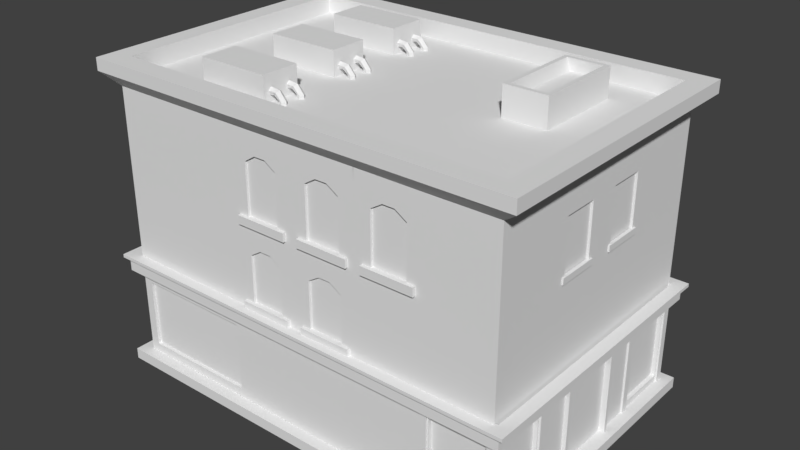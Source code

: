 # Source: bookstore.blend  (saved by Blender 2.79.0; exported with 4.5.12 LTS)
import bpy
from mathutils import Matrix  # noqa: F401  (used for matrix-valued properties, if any)

bpy.ops.wm.read_factory_settings(use_empty=True)
scene = bpy.context.scene
scene.name = 'Scene'

# ---- collections
col_collection_1 = bpy.data.collections.new('Collection 1'); scene.collection.children.link(col_collection_1)

# ---- world
world_world = bpy.data.worlds.new('World'); scene.world = world_world
world_world.color = (0.05088, 0.05088, 0.05088)
world_world.use_sun_shadow = False
world_world.sun_shadow_jitter_overblur = 0.0
world_world.cycles.sampling_method = 'MANUAL'

# ---- meshes
me_cube_000 = bpy.data.meshes.new('Cube.000')
me_cube_000.from_pydata([(4.132, 2.099, 1.591), (4.132, 2.099, 1.447), (4.132, -2.1, 1.591), (4.132, -2.1, 1.447), (-2.155, 2.099, 1.591), (-2.155, 2.099, 1.447), (-2.155, -2.1, 1.591), (-2.155, -2.1, 1.447), (-2.232, 2.151, 1.644), (4.209, 2.151, 1.644), (-2.232, -2.151, 1.644), (4.209, -2.151, 1.644), (-2.232, 2.151, 1.693), (4.209, 2.151, 1.693), (-2.232, -2.151, 1.693), (4.209, -2.151, 1.693), (-2.052, 1.971, 1.693), (4.029, 1.971, 1.693), (4.029, -1.971, 1.693), (-2.052, -1.971, 1.693)], [], [(7, 6, 4, 5), (5, 4, 0, 1), (1, 0, 2, 3), (3, 2, 6, 7), (2, 0, 9, 11), (4, 6, 10, 8), (8, 10, 14, 12), (11, 9, 13, 15), (6, 2, 11, 10), (0, 4, 8, 9), (13, 12, 16, 17), (12, 14, 19, 16), (14, 15, 18, 19), (15, 13, 17, 18), (10, 11, 15, 14), (9, 8, 12, 13), (3, 7, 5, 1)])
_uv = me_cube_000.uv_layers.new(name='UVMap')
_uv.uv.foreach_set('vector', [0.0, 0.0, 1.0, 0.0, 1.0, 1.0, 0.0, 1.0, 0.0, 0.0, 1.0, 0.0, 1.0, 1.0, 0.0, 1.0, 0.0, 0.0, 1.0, 0.0, 1.0, 1.0, 0.0, 1.0, 0.0, 0.0, 1.0, 0.0, 1.0, 1.0, 0.0, 1.0, 0.0, 0.0, 1.0, 0.0, 1.0, 1.0, 0.0, 1.0, 0.0, 0.0, 1.0, 0.0, 1.0, 1.0, 0.0, 1.0, 0.0, 0.0, 1.0, 0.0, 1.0, 1.0, 0.0, 1.0, 0.0, 0.0, 1.0, 0.0, 1.0, 1.0, 0.0, 1.0, 0.0, 0.0, 1.0, 0.0, 1.0, 1.0, 0.0, 1.0, 0.0, 0.0, 1.0, 0.0, 1.0, 1.0, 0.0, 1.0, 0.0, 0.0, 1.0, 0.0, 1.0, 1.0, 0.0, 1.0, 0.0, 0.0, 1.0, 0.0, 1.0, 1.0, 0.0, 1.0, 0.0, 0.0, 1.0, 0.0, 1.0, 1.0, 0.0, 1.0, 0.0, 0.0, 1.0, 0.0, 1.0, 1.0, 0.0, 1.0, 0.0, 0.0, 1.0, 0.0, 1.0, 1.0, 0.0, 1.0, 0.0, 0.0, 1.0, 0.0, 1.0, 1.0, 0.0, 1.0, 0.0, 0.0, 0.0, 1.0, 0.0, 1.0, 0.0, 1.0])
me_cube_000.use_remesh_preserve_volume = False
me_cube_000.use_remesh_preserve_attributes = False
me_cube_000.use_mirror_vertex_groups = False
me_cube_000.update()
me_cube_002 = bpy.data.meshes.new('Cube.002')
me_cube_002.from_pydata([(0.2546, 1.966, 2.48), (0.2546, 1.966, 1.68), (0.7597, 1.966, 1.68), (0.7597, 1.966, 2.48), (1.76, -1.966, 2.48), (1.76, -1.966, 1.68), (1.24, -1.966, 1.68), (1.24, -1.966, 2.48), (1.76, -1.966, 3.76), (1.76, -1.966, 2.96), (1.24, -1.966, 2.96), (1.24, -1.966, 3.76), (0.2546, 1.966, 3.76), (0.2546, 1.966, 2.96), (0.7597, 1.966, 2.96), (0.7597, 1.966, 3.76), (2.76, -1.966, 3.76), (2.76, -1.966, 2.96), (2.24, -1.966, 2.96), (2.24, -1.966, 3.76), (1.24, 1.966, 2.48), (1.24, 1.966, 1.68), (1.76, 1.966, 1.68), (1.76, 1.966, 2.48), (1.24, 1.966, 3.76), (1.24, 1.966, 2.96), (1.76, 1.966, 2.96), (1.76, 1.966, 3.76), (2.24, 1.966, 3.76), (2.24, 1.966, 2.96), (2.76, 1.966, 2.96), (2.76, 1.966, 3.76), (-1.966, -0.7597, 2.48), (-1.966, -0.7597, 1.68), (-1.966, -0.2403, 1.68), (-1.966, -0.2403, 2.48), (-1.966, 0.2403, 2.48), (-1.966, 0.2403, 1.68), (-1.966, 0.7597, 1.68), (-1.966, 0.7597, 2.48), (3.966, 0.7597, 3.76), (3.966, 0.7597, 2.96), (3.966, 0.2403, 2.96), (3.966, 0.2403, 3.76), (3.966, -0.2403, 3.76), (3.966, -0.2403, 2.96), (3.966, -0.7597, 2.96), (3.966, -0.7597, 3.76), (-1.966, -0.7597, 3.76), (-1.966, -0.7597, 2.96), (-1.966, -0.2403, 2.96), (-1.966, -0.2403, 3.76), (-1.966, 0.2403, 3.76), (-1.966, 0.2403, 2.96), (-1.966, 0.7597, 2.96), (-1.966, 0.7597, 3.76), (0.7597, -1.966, 2.48), (0.7597, -1.966, 1.68), (0.2546, -1.966, 1.68), (0.2546, -1.966, 2.48), (0.7597, -1.966, 3.76), (0.7597, -1.966, 2.96), (0.2546, -1.966, 2.96), (0.2546, -1.966, 3.76), (0.4229, 1.966, 1.68), (0.5913, 1.966, 1.68), (0.4229, 1.966, 2.585), (0.5913, 1.966, 2.585), (0.4229, 1.966, 2.96), (0.5913, 1.966, 2.96), (0.4229, 1.966, 3.865), (0.5913, 1.966, 3.865), (0.5913, -1.966, 1.68), (0.4229, -1.966, 1.68), (0.5913, -1.966, 2.587), (0.4229, -1.966, 2.587), (0.5913, -1.966, 2.96), (0.4229, -1.966, 2.96), (0.5913, -1.966, 3.867), (0.4229, -1.966, 3.867), (1.587, -1.966, 1.68), (1.413, -1.966, 1.68), (1.587, -1.966, 2.587), (1.413, -1.966, 2.587), (1.587, -1.966, 2.96), (1.413, -1.966, 2.96), (1.587, -1.966, 3.867), (1.413, -1.966, 3.867), (1.413, 1.966, 1.68), (1.587, 1.966, 1.68), (1.413, 1.966, 2.585), (1.587, 1.966, 2.585), (1.413, 1.966, 2.96), (1.587, 1.966, 2.96), (1.413, 1.966, 3.865), (1.587, 1.966, 3.865), (2.587, -1.966, 2.96), (2.413, -1.966, 2.96), (2.587, -1.966, 3.867), (2.413, -1.966, 3.867), (2.413, 1.966, 2.96), (2.587, 1.966, 2.96), (2.413, 1.966, 3.865), (2.587, 1.966, 3.865), (3.941, -1.095, 1.345), (3.941, -1.095, 0.2552), (3.941, -1.905, 0.2552), (3.941, -1.905, 1.345), (3.095, 1.941, 1.345), (3.095, 1.941, 0.2552), (3.905, 1.941, 0.2552), (3.905, 1.941, 1.345), (3.905, -1.941, 1.345), (3.905, -1.941, 0.2552), (3.095, -1.941, 0.2552), (3.095, -1.941, 1.345), (3.941, 1.905, 1.345), (3.941, 1.905, 0.2552), (3.941, 1.095, 0.2552), (3.941, 1.095, 1.345), (-0.12, -1.952, 1.306), (-0.12, -1.952, 0.2943), (-1.866, -1.952, 0.2943), (-1.866, -1.952, 1.306), (-1.952, -1.0, 1.306), (-1.952, 0.0, 1.306), (-1.952, -1.866, 1.306), (-1.952, 1.0, 1.306), (-1.952, 1.866, 1.306), (-1.952, 1.866, 0.2943), (-1.952, 1.0, 0.2943), (-1.952, 0.0, 0.2943), (-1.952, -1.0, 0.2943), (-1.952, -1.866, 0.2943), (-1.866, 1.952, 1.306), (-1.866, 1.952, 0.2943), (-0.12, 1.952, 0.2943), (-0.12, 1.952, 1.306)], [], [(94, 95, 27, 26, 93, 92, 25, 24), (102, 103, 31, 30, 101, 100, 29, 28), (33, 32, 35, 34), (37, 36, 39, 38), (41, 40, 43, 42), (45, 44, 47, 46), (49, 48, 51, 50), (53, 52, 55, 54), (78, 79, 63, 62, 77, 76, 61, 60), (74, 75, 59, 58, 73, 72, 57, 56), (70, 71, 15, 14, 69, 68, 13, 12), (66, 67, 3, 2, 65, 64, 1, 0), (90, 91, 23, 22, 89, 88, 21, 20), (86, 87, 11, 10, 85, 84, 9, 8), (82, 83, 7, 6, 81, 80, 5, 4), (98, 99, 19, 18, 97, 96, 17, 16), (105, 104, 107, 106), (109, 108, 111, 110), (113, 112, 115, 114), (117, 116, 119, 118), (121, 120, 123, 122), (124, 125, 127, 128, 129, 130, 131, 132, 133, 126), (135, 134, 137, 136)])
me_cube_002.use_remesh_preserve_volume = False
me_cube_002.use_remesh_preserve_attributes = False
me_cube_002.use_mirror_vertex_groups = False
me_cube_002.update()
me_cube_001 = bpy.data.meshes.new('Cube.001')
me_cube_001.from_pydata([(4.172, 2.163, 0.0), (-2.0, -2.0, 4.0), (4.172, -2.163, 0.0), (-2.0, 2.0, 4.0), (-2.172, 2.163, 0.0), (4.0, -2.0, 4.0), (-2.172, -2.163, 0.0), (4.0, 2.0, 4.0), (-2.0, -2.0, 0.1599), (-2.0, 2.0, 0.1599), (4.0, 2.0, 0.1599), (4.0, -2.0, 0.1599), (-2.172, -2.163, 0.1599), (-2.172, 2.163, 0.1599), (4.172, 2.163, 0.1599), (4.172, -2.163, 0.1599), (-2.0, -2.0, 4.183), (-2.0, 2.0, 4.183), (4.0, 2.0, 4.183), (4.0, -2.0, 4.183), (-2.251, -2.168, 4.378), (-2.251, 2.168, 4.378), (4.251, 2.168, 4.378), (4.251, -2.168, 4.378), (-2.251, -2.168, 4.561), (-2.251, 2.168, 4.561), (4.251, 2.168, 4.561), (4.251, -2.168, 4.561), (-2.0, -2.0, 1.44), (-2.0, -2.0, 2.72), (-2.0, 2.0, 2.72), (-2.0, 2.0, 1.44), (4.0, 2.0, 2.72), (4.0, 2.0, 1.44), (4.0, -2.0, 2.72), (4.0, -2.0, 1.44), (1.0, 2.163, 0.0), (1.0, 2.0, 4.0), (1.0, -2.0, 4.0), (1.0, -2.0, 0.1599), (1.0, 2.0, 0.1599), (1.0, -2.163, 0.0), (1.0, -2.163, 0.1599), (1.0, 2.163, 0.1599), (1.0, 2.0, 4.183), (1.0, -2.0, 4.183), (1.0, -2.168, 4.561), (1.0, -2.0, 1.44), (1.0, -2.0, 2.72), (1.0, 2.0, 1.44), (1.0, 2.0, 2.72), (2.0, 2.0, 4.0), (3.0, 2.0, 4.0), (2.0, 2.0, 0.1599), (3.0, 2.0, 0.1599), (2.057, -2.163, 0.0), (3.115, -2.163, 0.0), (2.057, 2.163, 0.1599), (3.115, 2.163, 0.1599), (2.0, 2.0, 4.183), (3.0, 2.0, 4.183), (2.0, 2.0, 1.44), (3.0, 2.0, 1.44), (2.0, 2.0, 2.72), (3.0, 2.0, 2.72), (3.115, 2.163, 0.0), (2.057, 2.163, 0.0), (3.0, -2.0, 4.0), (2.0, -2.0, 4.0), (3.0, -2.0, 0.1599), (2.0, -2.0, 0.1599), (3.115, -2.163, 0.1599), (2.057, -2.163, 0.1599), (3.0, -2.0, 4.183), (2.0, -2.0, 4.183), (2.084, -2.168, 4.561), (3.0, -2.0, 1.44), (2.0, -2.0, 1.44), (3.0, -2.0, 2.72), (2.0, -2.0, 2.72), (-2.0, -1.0, 4.0), (-2.0, 0.0, 4.0), (-2.0, 1.0, 4.0), (-2.172, 1.081, 0.0), (-2.172, 0.0, 0.0), (-2.172, -1.081, 0.0), (4.0, 1.0, 4.0), (4.0, 0.0, 4.0), (4.0, -1.0, 4.0), (4.0, 1.0, 0.1599), (4.0, 0.0, 0.1599), (4.0, -1.0, 0.1599), (-2.0, -1.0, 0.1599), (-2.0, 0.0, 0.1599), (-2.0, 1.0, 0.1599), (4.172, -1.081, 0.0), (4.172, 0.0, 0.0), (4.172, 1.081, 0.0), (4.172, 1.081, 0.1599), (4.172, 0.0, 0.1599), (4.172, -1.081, 0.1599), (-2.172, -1.081, 0.1599), (-2.172, 0.0, 0.1599), (-2.172, 1.081, 0.1599), (-2.0, -1.0, 4.183), (-2.0, 0.0, 4.183), (-2.0, 1.0, 4.183), (4.0, 1.0, 4.183), (4.0, 0.0, 4.183), (4.0, -1.0, 4.183), (4.0, 1.0, 1.44), (4.0, 0.0, 1.44), (4.0, -1.0, 1.44), (4.0, 1.0, 2.72), (4.0, 0.0, 2.72), (4.0, -1.0, 2.72), (-2.0, -1.0, 1.44), (-2.0, 0.0, 1.44), (-2.0, 1.0, 1.44), (-2.0, -1.0, 2.72), (-2.0, 0.0, 2.72), (-2.0, 1.0, 2.72), (1.108, -1.921, 2.893), (1.108, -1.921, 3.017), (1.884, -2.045, 2.893), (1.884, -2.045, 3.017), (1.884, -1.921, 2.893), (1.884, -1.921, 3.017), (0.8885, -1.921, 3.017), (0.8885, -1.921, 2.893), (0.8885, -2.045, 3.017), (-0.04229, 2.163, 0.0), (0.01429, -2.0, 4.0), (0.01429, -2.0, 0.1599), (-0.04229, -2.163, 0.1599), (0.01429, -2.0, 4.183), (0.01429, -2.0, 1.44), (0.01429, -2.0, 2.72), (0.01429, 2.0, 4.0), (0.01429, 2.0, 0.1599), (-0.04229, -2.163, 0.0), (-0.04229, 2.163, 0.1599), (0.01429, 2.0, 4.183), (0.01429, 2.0, 1.44), (0.01429, 2.0, 2.72), (0.8885, -2.045, 2.893), (0.1126, -1.921, 3.017), (0.1126, -1.921, 2.893), (0.2546, 2.0, 1.68), (0.2546, 2.0, 2.48), (0.7597, 2.0, 2.48), (0.7597, 2.0, 1.68), (1.76, -2.0, 1.68), (1.76, -2.0, 2.48), (1.24, -2.0, 2.48), (1.24, -2.0, 1.68), (1.76, -2.0, 2.96), (1.76, -2.0, 3.76), (1.24, -2.0, 3.76), (1.24, -2.0, 2.96), (0.2546, 2.0, 2.96), (0.2546, 2.0, 3.76), (0.7597, 2.0, 3.76), (0.7597, 2.0, 2.96), (2.76, -2.0, 2.96), (2.76, -2.0, 3.76), (2.24, -2.0, 3.76), (2.24, -2.0, 2.96), (1.24, 2.0, 1.68), (1.24, 2.0, 2.48), (1.76, 2.0, 2.48), (1.76, 2.0, 1.68), (1.24, 2.0, 2.96), (1.24, 2.0, 3.76), (1.76, 2.0, 3.76), (1.76, 2.0, 2.96), (2.24, 2.0, 2.96), (2.24, 2.0, 3.76), (2.76, 2.0, 3.76), (2.76, 2.0, 2.96), (-2.0, -0.7597, 1.68), (-2.0, -0.7597, 2.48), (-2.0, -0.2403, 2.48), (-2.0, -0.2403, 1.68), (-2.0, 0.2403, 1.68), (-2.0, 0.2403, 2.48), (-2.0, 0.7597, 2.48), (-2.0, 0.7597, 1.68), (4.0, 0.7597, 2.96), (4.0, 0.7597, 3.76), (4.0, 0.2403, 3.76), (4.0, 0.2403, 2.96), (4.0, -0.2403, 2.96), (4.0, -0.2403, 3.76), (4.0, -0.7597, 3.76), (4.0, -0.7597, 2.96), (-2.0, -0.7597, 2.96), (-2.0, -0.7597, 3.76), (-2.0, -0.2403, 3.76), (-2.0, -0.2403, 2.96), (-2.0, 0.2403, 2.96), (-2.0, 0.2403, 3.76), (-2.0, 0.7597, 3.76), (-2.0, 0.7597, 2.96), (0.7597, -2.0, 1.68), (0.7597, -2.0, 2.48), (0.2546, -2.0, 2.48), (0.2546, -2.0, 1.68), (0.7597, -2.0, 2.96), (0.7597, -2.0, 3.76), (0.2546, -2.0, 3.76), (0.2546, -2.0, 2.96), (0.2546, 1.966, 2.48), (0.2546, 1.966, 1.68), (0.7597, 1.966, 1.68), (0.7597, 1.966, 2.48), (1.76, -1.966, 2.48), (1.76, -1.966, 1.68), (1.24, -1.966, 1.68), (1.24, -1.966, 2.48), (1.76, -1.966, 3.76), (1.76, -1.966, 2.96), (1.24, -1.966, 2.96), (1.24, -1.966, 3.76), (0.2546, 1.966, 3.76), (0.2546, 1.966, 2.96), (0.7597, 1.966, 2.96), (0.7597, 1.966, 3.76), (2.76, -1.966, 3.76), (2.76, -1.966, 2.96), (2.24, -1.966, 2.96), (2.24, -1.966, 3.76), (1.24, 1.966, 2.48), (1.24, 1.966, 1.68), (1.76, 1.966, 1.68), (1.76, 1.966, 2.48), (1.24, 1.966, 3.76), (1.24, 1.966, 2.96), (1.76, 1.966, 2.96), (1.76, 1.966, 3.76), (2.24, 1.966, 3.76), (2.24, 1.966, 2.96), (2.76, 1.966, 2.96), (2.76, 1.966, 3.76), (-1.966, -0.7597, 2.48), (-1.966, -0.7597, 1.68), (-1.966, -0.2403, 1.68), (-1.966, -0.2403, 2.48), (-1.966, 0.2403, 2.48), (-1.966, 0.2403, 1.68), (-1.966, 0.7597, 1.68), (-1.966, 0.7597, 2.48), (3.966, 0.7597, 3.76), (3.966, 0.7597, 2.96), (3.966, 0.2403, 2.96), (3.966, 0.2403, 3.76), (3.966, -0.2403, 3.76), (3.966, -0.2403, 2.96), (3.966, -0.7597, 2.96), (3.966, -0.7597, 3.76), (-1.966, -0.7597, 3.76), (-1.966, -0.7597, 2.96), (-1.966, -0.2403, 2.96), (-1.966, -0.2403, 3.76), (-1.966, 0.2403, 3.76), (-1.966, 0.2403, 2.96), (-1.966, 0.7597, 2.96), (-1.966, 0.7597, 3.76), (0.7597, -1.966, 2.48), (0.7597, -1.966, 1.68), (0.2546, -1.966, 1.68), (0.2546, -1.966, 2.48), (0.7597, -1.966, 3.76), (0.7597, -1.966, 2.96), (0.2546, -1.966, 2.96), (0.2546, -1.966, 3.76), (0.3429, 2.0, 0.1599), (0.6714, 2.0, 0.1599), (0.1126, -2.045, 3.017), (0.1126, -2.045, 2.893), (0.1126, -2.045, 1.618), (0.1126, -2.045, 1.792), (0.1126, -1.921, 1.618), (0.1126, -1.921, 1.792), (0.4229, 2.0, 2.585), (0.5913, 2.0, 2.585), (0.4229, 2.0, 3.865), (0.5913, 2.0, 3.865), (0.5913, -2.0, 2.587), (0.4229, -2.0, 2.587), (0.5913, -2.0, 3.867), (0.4229, -2.0, 3.867), (0.4229, 1.966, 1.68), (0.5913, 1.966, 1.68), (0.4229, 1.966, 2.585), (0.5913, 1.966, 2.585), (0.4229, 1.966, 2.96), (0.5913, 1.966, 2.96), (0.4229, 1.966, 3.865), (0.5913, 1.966, 3.865), (0.5913, -1.966, 1.68), (0.4229, -1.966, 1.68), (0.5913, -1.966, 2.587), (0.4229, -1.966, 2.587), (0.5913, -1.966, 2.96), (0.4229, -1.966, 2.96), (0.5913, -1.966, 3.867), (0.4229, -1.966, 3.867), (2.004, -2.0, 4.187), (1.333, 2.0, 0.1599), (1.667, 2.0, 0.1599), (0.8885, -2.045, 1.618), (0.8885, -2.045, 1.792), (0.8885, -1.921, 1.618), (0.8885, -1.921, 1.792), (1.888, -1.921, 1.792), (1.888, -1.921, 1.618), (1.587, -2.0, 2.587), (1.413, -2.0, 2.587), (1.587, -2.0, 3.867), (1.413, -2.0, 3.867), (1.413, 2.0, 2.585), (1.587, 2.0, 2.585), (1.413, 2.0, 3.865), (1.587, 2.0, 3.865), (1.587, -1.966, 1.68), (1.413, -1.966, 1.68), (1.587, -1.966, 2.587), (1.413, -1.966, 2.587), (1.587, -1.966, 2.96), (1.413, -1.966, 2.96), (1.587, -1.966, 3.867), (1.413, -1.966, 3.867), (1.413, 1.966, 1.68), (1.587, 1.966, 1.68), (1.413, 1.966, 2.585), (1.587, 1.966, 2.585), (1.413, 1.966, 2.96), (1.587, 1.966, 2.96), (1.413, 1.966, 3.865), (1.587, 1.966, 3.865), (2.333, 2.0, 0.1599), (2.667, 2.0, 0.1599), (1.888, -2.045, 1.792), (1.888, -2.045, 1.618), (1.112, -1.921, 1.792), (1.112, -1.921, 1.618), (1.112, -2.045, 1.792), (1.112, -2.045, 1.618), (2.587, -2.0, 3.867), (2.413, -2.0, 3.867), (2.413, 2.0, 3.865), (2.587, 2.0, 3.865), (2.587, -1.966, 2.96), (2.413, -1.966, 2.96), (2.587, -1.966, 3.867), (2.413, -1.966, 3.867), (2.413, 1.966, 2.96), (2.587, 1.966, 2.96), (2.413, 1.966, 3.865), (2.587, 1.966, 3.865), (-1.942, -1.858, 4.561), (1.0, -1.858, 4.561), (3.203, 1.33, 4.727), (3.203, 1.33, 3.873), (2.084, -1.858, 4.561), (3.942, -1.858, 4.561), (3.942, 1.858, 4.561), (-1.942, 1.858, 4.561), (-1.942, 1.858, 4.3), (-1.942, -1.858, 4.3), (1.0, -1.858, 4.3), (3.203, -0.02454, 4.727), (2.084, -1.858, 4.3), (3.942, -1.858, 4.3), (3.942, 1.858, 4.3), (4.0, -1.095, 0.2552), (4.0, -1.095, 1.345), (4.0, -1.905, 1.345), (4.0, -1.905, 0.2552), (3.095, 2.0, 0.2552), (3.095, 2.0, 1.345), (3.905, 2.0, 1.345), (3.905, 2.0, 0.2552), (3.905, -2.0, 0.2552), (3.905, -2.0, 1.345), (3.095, -2.0, 1.345), (3.095, -2.0, 0.2552), (4.0, 1.905, 0.2552), (4.0, 1.905, 1.345), (4.0, 1.095, 1.345), (4.0, 1.095, 0.2552), (4.0, 0.5107, 1.44), (4.0, -0.5107, 1.44), (4.0, 0.5107, 0.1599), (4.0, -0.5107, 0.1599), (4.0, 0.4594, 0.163), (4.0, 0.4594, 1.34), (4.0, -0.4594, 1.34), (4.0, -0.4594, 0.163), (3.203, -0.02454, 3.873), (2.563, 1.33, 4.727), (2.563, 1.33, 3.873), (2.563, -0.02454, 4.727), (3.941, -1.095, 1.345), (3.941, -1.095, 0.2552), (3.941, -1.905, 0.2552), (3.941, -1.905, 1.345), (3.095, 1.941, 1.345), (3.095, 1.941, 0.2552), (3.905, 1.941, 0.2552), (3.905, 1.941, 1.345), (3.905, -1.941, 1.345), (3.905, -1.941, 0.2552), (3.095, -1.941, 0.2552), (3.095, -1.941, 1.345), (3.941, 1.905, 1.345), (3.941, 1.905, 0.2552), (3.941, 1.095, 0.2552), (3.941, 1.095, 1.345), (3.976, 0.4594, 1.34), (3.976, -0.4594, 1.34), (3.976, 0.4594, 0.163), (3.976, -0.4594, 0.163), (3.924, 1.92, 1.438), (3.924, 1.92, 0.1505), (3.924, 2.023, 1.438), (3.924, 2.023, 0.1505), (4.027, 1.92, 1.438), (4.027, 1.92, 0.1505), (4.027, 2.023, 1.438), (4.027, 2.023, 0.1505), (-0.12, -2.0, 0.2943), (-0.12, -2.0, 1.306), (-1.866, -2.0, 1.306), (-1.866, -2.0, 0.2943), (-2.0, -1.0, 1.306), (-2.0, 0.0, 1.306), (-2.0, 1.0, 1.306), (-2.0, 1.866, 1.306), (-2.0, 1.866, 0.2943), (-2.0, 1.0, 0.2943), (-2.0, 0.0, 0.2943), (-2.0, -1.0, 0.2943), (-2.0, -1.866, 0.2943), (-2.0, -1.866, 1.306), (-1.866, 2.0, 0.2943), (-1.866, 2.0, 1.306), (-0.12, 2.0, 1.306), (-0.12, 2.0, 0.2943), (-0.12, -1.952, 1.306), (-0.12, -1.952, 0.2943), (-1.866, -1.952, 0.2943), (-1.866, -1.952, 1.306), (-1.952, -1.0, 1.306), (-1.952, 0.0, 1.306), (-1.952, -1.866, 1.306), (-1.952, 1.0, 1.306), (-1.952, 1.866, 1.306), (-1.952, 1.866, 0.2943), (-1.952, 1.0, 0.2943), (-1.952, 0.0, 0.2943), (-1.952, -1.0, 0.2943), (-1.952, -1.866, 0.2943), (-1.866, 1.952, 1.306), (-1.866, 1.952, 0.2943), (-0.12, 1.952, 0.2943), (-0.12, 1.952, 1.306), (4.06, 0.4594, 1.34), (4.06, -0.4594, 1.34), (4.06, 0.5107, 1.44), (4.06, 0.5107, 0.1599), (4.06, -0.5107, 1.44), (4.06, -0.5107, 0.1599), (4.06, 0.4594, 0.163), (4.06, -0.4594, 0.163), (3.076, 2.023, 0.1505), (3.076, 2.023, 1.438), (3.076, 1.92, 0.1505), (3.076, 1.92, 1.438), (2.974, 2.023, 0.1505), (2.974, 2.023, 1.438), (2.974, 1.92, 0.1505), (2.974, 1.92, 1.438), (3.923, -2.024, 1.438), (3.923, -2.024, 0.1505), (3.923, -1.921, 1.438), (3.923, -1.921, 0.1505), (4.026, -2.024, 1.438), (4.026, -2.024, 0.1505), (4.026, -1.921, 1.438), (4.026, -1.921, 0.1505), (4.027, 1.078, 0.1505), (4.027, 1.078, 1.438), (4.027, 0.9756, 0.1505), (4.027, 0.9756, 1.438), (3.924, 1.078, 0.1505), (3.924, 1.078, 1.438), (3.924, 0.9756, 0.1505), (3.924, 0.9756, 1.438), (4.027, -0.9719, 0.1505), (4.027, -0.9719, 1.438), (4.027, -1.074, 0.1505), (4.027, -1.074, 1.438), (3.924, -0.9719, 0.1505), (3.924, -0.9719, 1.438), (3.924, -1.074, 0.1505), (3.924, -1.074, 1.438), (2.969, -2.024, 1.438), (2.969, -2.024, 0.1505), (2.969, -1.921, 1.438), (2.969, -1.921, 0.1505), (3.072, -2.024, 1.438), (3.072, -2.024, 0.1505), (3.072, -1.921, 1.438), (3.072, -1.921, 0.1505), (2.563, -0.02454, 3.873), (3.956, 1.923, 1.591), (-1.979, 1.923, 1.591), (-1.979, -1.924, 1.591), (3.956, -1.924, 1.591), (1.108, -2.045, 3.017), (1.108, -2.045, 2.893), (2.106, -1.921, 2.893), (2.106, -1.921, 3.017), (2.882, -2.045, 2.893), (2.882, -2.045, 3.017), (2.882, -1.921, 2.893), (2.882, -1.921, 3.017), (2.106, -2.045, 3.017), (2.106, -2.045, 2.893), (-2.03, 0.1661, 2.922), (-2.03, 0.1661, 2.998), (-2.03, 0.834, 2.922), (-2.03, 0.834, 2.998), (-1.937, 0.1661, 2.922), (-1.937, 0.1661, 2.998), (-1.937, 0.834, 2.922), (-1.937, 0.834, 2.998), (-2.03, -0.8343, 2.922), (-2.03, -0.8343, 2.998), (-2.03, -0.1665, 2.922), (-2.03, -0.1665, 2.998), (-1.937, -0.8343, 2.922), (-1.937, -0.8343, 2.998), (-1.937, -0.1665, 2.922), (-1.937, -0.1665, 2.998), (-1.937, -0.1665, 1.753), (-1.937, -0.1665, 1.627), (-1.937, -0.8343, 1.753), (-1.937, -0.8343, 1.627), (-2.03, -0.1665, 1.753), (-2.03, -0.1665, 1.627), (-2.03, -0.8343, 1.753), (-2.03, -0.8343, 1.627), (-2.03, 0.1716, 1.627), (-2.03, 0.1716, 1.753), (-2.03, 0.8395, 1.627), (-2.03, 0.8395, 1.753), (-1.937, 0.1716, 1.627), (-1.937, 0.1716, 1.753), (-1.937, 0.8395, 1.627), (-1.937, 0.8395, 1.753), (2.171, 2.02, 2.91), (2.171, 2.02, 3.011), (2.171, 1.946, 2.91), (2.171, 1.946, 3.011), (2.829, 2.02, 2.91), (2.829, 2.02, 3.011), (2.829, 1.946, 2.91), (2.829, 1.946, 3.011), (1.171, 2.02, 2.91), (1.171, 2.02, 3.011), (1.171, 1.946, 2.91), (1.171, 1.946, 3.011), (1.828, 2.02, 2.91), (1.828, 2.02, 3.011), (1.828, 1.946, 2.91), (1.828, 1.946, 3.011), (0.1772, 2.02, 2.91), (0.1772, 2.02, 3.011), (0.1772, 1.946, 2.91), (0.1772, 1.946, 3.011), (0.8351, 2.02, 2.91), (0.8351, 2.02, 3.011), (0.8351, 1.946, 2.91), (0.8351, 1.946, 3.011), (0.1772, 2.02, 1.624), (0.1772, 2.02, 1.765), (0.1772, 1.946, 1.624), (0.1772, 1.946, 1.765), (0.8351, 2.02, 1.624), (0.8351, 2.02, 1.765), (0.8351, 1.946, 1.624), (0.8351, 1.946, 1.765), (1.171, 2.02, 1.624), (1.171, 2.02, 1.765), (1.171, 1.946, 1.624), (1.171, 1.946, 1.765), (1.828, 2.02, 1.624), (1.828, 2.02, 1.765), (1.828, 1.946, 1.624), (1.828, 1.946, 1.765), (3.977, -0.8068, 2.915), (3.977, -0.8068, 3.006), (3.977, -0.1931, 2.915), (3.977, -0.1931, 3.006), (4.023, -0.8068, 2.915), (4.023, -0.8068, 3.006), (4.023, -0.1931, 2.915), (4.023, -0.1931, 3.006), (3.977, 0.1934, 2.915), (3.977, 0.1934, 3.006), (3.977, 0.8071, 2.915), (3.977, 0.8071, 3.006), (4.023, 0.1934, 2.915), (4.023, 0.1934, 3.006), (4.023, 0.8071, 2.915), (4.023, 0.8071, 3.006), (-2.052, 1.971, 1.644), (4.029, 1.971, 1.644), (4.029, -1.971, 1.644), (-2.052, -1.971, 1.644), (-2.052, 1.971, 1.693), (4.029, 1.971, 1.693), (4.029, -1.971, 1.693), (-2.052, -1.971, 1.693), (-0.9809, -1.489, 4.29), (-0.9809, -1.489, 4.669), (-0.9809, -0.9206, 4.29), (-0.9809, -0.9206, 4.669), (0.1119, -1.489, 4.29), (0.1119, -1.489, 4.669), (0.1119, -0.9206, 4.29), (0.1119, -0.9206, 4.669), (0.106, -1.362, 4.49), (0.2537, -1.362, 4.475), (0.106, -1.31, 4.453), (0.227, -1.31, 4.448), (0.106, -1.33, 4.392), (0.1839, -1.33, 4.405), (0.106, -1.394, 4.392), (0.1839, -1.394, 4.405), (0.106, -1.414, 4.453), (0.227, -1.414, 4.448), (0.3205, -1.31, 4.347), (0.3581, -1.362, 4.347), (0.2595, -1.33, 4.347), (0.2595, -1.394, 4.347), (0.3205, -1.414, 4.347), (0.3205, -1.31, 4.295), (0.3581, -1.362, 4.295), (0.2595, -1.33, 4.295), (0.2595, -1.394, 4.295), (0.3205, -1.414, 4.295), (0.106, -1.058, 4.49), (0.2537, -1.058, 4.475), (0.106, -1.006, 4.453), (0.227, -1.006, 4.448), (0.106, -1.026, 4.392), (0.1839, -1.026, 4.405), (0.106, -1.09, 4.392), (0.1839, -1.09, 4.405), (0.106, -1.11, 4.453), (0.227, -1.11, 4.448), (0.3205, -1.006, 4.347), (0.3581, -1.058, 4.347), (0.2595, -1.026, 4.347), (0.2595, -1.09, 4.347), (0.3205, -1.11, 4.347), (0.3205, -1.006, 4.295), (0.3581, -1.058, 4.295), (0.2595, -1.026, 4.295), (0.2595, -1.09, 4.295), (0.3205, -1.11, 4.295), (3.139, 1.266, 4.727), (2.627, 1.266, 4.727), (2.627, 0.03959, 4.727), (3.139, 0.03959, 4.727), (3.087, 1.276, 4.555), (2.679, 1.276, 4.555), (2.679, 0.02902, 4.555), (3.087, 0.02902, 4.555), (-0.9809, 0.9321, 4.29), (-0.9809, 0.9321, 4.669), (-0.9809, 1.501, 4.29), (-0.9809, 1.501, 4.669), (0.1119, 0.9321, 4.29), (0.1119, 0.9321, 4.669), (0.1119, 1.501, 4.29), (0.1119, 1.501, 4.669), (0.106, 1.059, 4.49), (0.2537, 1.059, 4.475), (0.106, 1.111, 4.453), (0.227, 1.111, 4.448), (0.106, 1.091, 4.392), (0.1839, 1.091, 4.405), (0.106, 1.027, 4.392), (0.1839, 1.027, 4.405), (0.106, 1.008, 4.453), (0.227, 1.008, 4.448), (0.3205, 1.111, 4.347), (0.3581, 1.059, 4.347), (0.2595, 1.091, 4.347), (0.2595, 1.027, 4.347), (0.3205, 1.008, 4.347), (0.3205, 1.111, 4.295), (0.3581, 1.059, 4.295), (0.2595, 1.091, 4.295), (0.2595, 1.027, 4.295), (0.3205, 1.008, 4.295), (0.106, 1.364, 4.49), (0.2537, 1.364, 4.475), (0.106, 1.415, 4.453), (0.227, 1.415, 4.448), (0.106, 1.396, 4.392), (0.1839, 1.396, 4.405), (0.106, 1.331, 4.392), (0.1839, 1.331, 4.405), (0.106, 1.312, 4.453), (0.227, 1.312, 4.448), (0.3205, 1.415, 4.347), (0.3581, 1.364, 4.347), (0.2595, 1.396, 4.347), (0.2595, 1.331, 4.347), (0.3205, 1.312, 4.347), (0.3205, 1.415, 4.295), (0.3581, 1.364, 4.295), (0.2595, 1.396, 4.295), (0.2595, 1.331, 4.295), (0.3205, 1.312, 4.295), (-0.9809, -0.256, 4.29), (-0.9809, -0.256, 4.669), (-0.9809, 0.3127, 4.29), (-0.9809, 0.3127, 4.669), (0.1119, -0.256, 4.29), (0.1119, -0.256, 4.669), (0.1119, 0.3127, 4.29), (0.1119, 0.3127, 4.669), (0.106, -0.1286, 4.49), (0.2537, -0.1286, 4.475), (0.106, -0.0767, 4.453), (0.227, -0.0767, 4.448), (0.106, -0.09652, 4.392), (0.1839, -0.09652, 4.405), (0.106, -0.1607, 4.392), (0.1839, -0.1607, 4.405), (0.106, -0.1805, 4.453), (0.227, -0.1805, 4.448), (0.3205, -0.0767, 4.347), (0.3581, -0.1286, 4.347), (0.2595, -0.09652, 4.347), (0.2595, -0.1607, 4.347), (0.3205, -0.1805, 4.347), (0.3205, -0.0767, 4.295), (0.3581, -0.1286, 4.295), (0.2595, -0.09652, 4.295), (0.2595, -0.1607, 4.295), (0.3205, -0.1805, 4.295), (0.106, 0.1755, 4.49), (0.2537, 0.1755, 4.475), (0.106, 0.2274, 4.453), (0.227, 0.2274, 4.448), (0.106, 0.2076, 4.392), (0.1839, 0.2076, 4.405), (0.106, 0.1434, 4.392), (0.1839, 0.1434, 4.405), (0.106, 0.1236, 4.453), (0.227, 0.1236, 4.448), (0.3205, 0.2274, 4.347), (0.3581, 0.1755, 4.347), (0.2595, 0.2076, 4.347), (0.2595, 0.1434, 4.347), (0.3205, 0.1236, 4.347), (0.3205, 0.2274, 4.295), (0.3581, 0.1755, 4.295), (0.2595, 0.2076, 4.295), (0.2595, 0.1434, 4.295), (0.3205, 0.1236, 4.295)], [(371, 373)], [(121, 82, 3, 30), (64, 52, 7, 32), (115, 88, 5, 34), (137, 132, 1, 29), (86, 7, 18, 107), (91, 11, 15, 100), (94, 9, 13, 103), (133, 8, 12, 134), (54, 10, 14, 58), (140, 134, 12, 6), (95, 100, 15, 2), (65, 58, 14, 0), (83, 103, 13, 4), (80, 1, 16, 104), (67, 5, 19, 73), (138, 3, 17, 142), (60, 59, 44, 142, 17, 21, 22, 18), (441, 442, 461, 460), (136, 137, 29, 28), (385, 386, 415, 412), (112, 115, 34, 35), (378, 379, 406, 407), (62, 64, 32, 33), (118, 121, 30, 31), (352, 178, 243, 360), (176, 241, 357), (20, 23, 27, 75, 46, 24), (190, 191, 254, 255), (176, 177, 240, 241), (34, 5, 67, 78), (189, 190, 255, 252), (11, 69, 71, 15), (2, 15, 71, 56), (7, 52, 60, 18), (391, 388, 417, 418), (35, 34, 78, 76), (150, 151, 214, 215), (68, 74, 308), (191, 188, 253, 254), (202, 203, 266, 267), (538, 534, 532, 536), (533, 537, 535, 531), (535, 536, 532, 531), (28, 29, 119, 116), (285, 150, 215, 295), (188, 189, 252, 253), (446, 447, 464, 465), (33, 32, 113, 110), (110, 113, 114, 111), (111, 114, 115, 112), (381, 382, 411, 408), (395, 393, 112, 91), (89, 110, 392, 394), (21, 20, 24, 25), (23, 22, 26, 27), (109, 108, 107, 18, 22, 23, 19), (3, 82, 106, 17), (82, 81, 105, 106), (81, 80, 104, 105), (106, 105, 104, 16, 20, 21, 17), (6, 12, 101, 85), (85, 101, 102, 84), (84, 102, 103, 83), (0, 14, 98, 97), (97, 98, 99, 96), (96, 99, 100, 95), (8, 92, 101, 12), (92, 93, 102, 101), (93, 94, 103, 102), (10, 89, 98, 14), (89, 90, 99, 98), (90, 91, 100, 99), (5, 88, 109, 19), (88, 87, 108, 109), (87, 86, 107, 108), (537, 538, 536, 535), (533, 534, 538, 537), (531, 532, 534, 533), (32, 7, 86, 113), (201, 202, 267, 264), (148, 213, 292), (29, 1, 80, 119), (162, 163, 226, 227), (203, 200, 265, 266), (528, 524, 529, 526), (523, 527, 525, 530), (525, 526, 529, 530), (30, 3, 138, 144), (527, 528, 526, 525), (9, 139, 141, 13), (4, 13, 141, 131), (1, 132, 135, 16), (68, 67, 73, 74), (440, 441, 460, 459), (31, 30, 144, 143), (148, 149, 212, 213), (287, 162, 227, 299), (143, 144, 149, 148), (50, 150, 285), (50, 49, 151, 150), (38, 48, 79, 68, 319, 157, 156, 159, 158, 320), (144, 138, 161, 160), (37, 162, 287), (37, 50, 163, 162), (68, 79, 78, 67, 349, 165, 164, 167, 166, 350), (49, 50, 169, 168), (63, 170, 322), (63, 61, 171, 170), (50, 37, 173, 172), (51, 174, 324), (51, 63, 175, 174), (63, 51, 177, 176), (52, 178, 352), (52, 64, 179, 178), (116, 119, 181, 180), (119, 120, 182, 181), (120, 117, 183, 182), (117, 116, 180, 183), (117, 120, 185, 184), (120, 121, 186, 185), (121, 118, 187, 186), (118, 117, 184, 187), (113, 86, 189, 188), (86, 87, 190, 189), (87, 114, 191, 190), (114, 113, 188, 191), (114, 87, 193, 192), (87, 88, 194, 193), (88, 115, 195, 194), (115, 114, 192, 195), (119, 80, 197, 196), (80, 81, 198, 197), (81, 120, 199, 198), (120, 119, 196, 199), (120, 81, 201, 200), (81, 82, 202, 201), (82, 121, 203, 202), (121, 120, 200, 203), (132, 137, 48, 38, 290, 209, 208, 211, 210, 291), (164, 165, 228, 229), (178, 179, 242, 243), (164, 229, 353), (204, 205, 268, 269), (350, 166, 231, 356), (152, 153, 216, 217), (204, 269, 300), (166, 167, 230, 231), (152, 217, 325), (289, 206, 271, 303), (192, 193, 256, 257), (318, 154, 219, 328), (206, 207, 270, 271), (195, 192, 257, 258), (154, 155, 218, 219), (193, 194, 259, 256), (180, 181, 244, 245), (194, 195, 258, 259), (183, 180, 245, 246), (181, 182, 247, 244), (168, 169, 232, 233), (182, 183, 246, 247), (168, 233, 333), (208, 209, 272, 273), (322, 170, 235, 336), (156, 157, 220, 221), (208, 273, 304), (170, 171, 234, 235), (156, 221, 329), (291, 210, 275, 307), (196, 197, 260, 261), (320, 158, 223, 332), (210, 211, 274, 275), (199, 196, 261, 262), (158, 159, 222, 223), (197, 198, 263, 260), (184, 185, 248, 249), (198, 199, 262, 263), (187, 184, 249, 250), (185, 186, 251, 248), (172, 173, 236, 237), (186, 187, 250, 251), (172, 237, 337), (324, 174, 239, 340), (160, 161, 224, 225), (174, 175, 238, 239), (160, 225, 296), (200, 201, 264, 265), (163, 297, 226), (163, 160, 296, 297), (209, 290, 306, 272), (290, 291, 307, 306), (211, 305, 274), (211, 208, 304, 305), (205, 288, 302, 268), (288, 289, 303, 302), (207, 301, 270), (207, 204, 300, 301), (38, 132, 291, 290), (136, 47, 204, 207), (288, 205, 204, 47, 48, 137, 136, 207, 206, 289), (50, 144, 160, 163), (138, 286, 161), (138, 37, 287, 286), (49, 143, 148, 151), (144, 284, 149), (144, 50, 285, 284), (161, 286, 298, 224), (286, 287, 299, 298), (39, 133, 134, 42), (41, 42, 134, 140), (37, 138, 142, 44), (22, 21, 25, 26), (39, 47, 136, 133), (151, 293, 214), (151, 148, 292, 293), (149, 284, 294, 212), (284, 285, 295, 294), (523, 524, 528, 527), (530, 529, 524, 523), (522, 521, 123, 122), (122, 123, 127, 126), (126, 127, 125, 124), (124, 125, 521, 522), (122, 126, 124, 522), (127, 123, 521, 125), (139, 40, 277, 276), (139, 40, 43, 141), (131, 141, 43, 36), (132, 38, 45, 135), (139, 143, 49, 40), (173, 323, 339, 236), (323, 324, 340, 339), (175, 338, 238), (175, 172, 337, 338), (157, 319, 331, 220), (319, 320, 332, 331), (159, 330, 222), (159, 156, 329, 330), (169, 321, 335, 232), (321, 322, 336, 335), (171, 334, 234), (171, 168, 333, 334), (153, 317, 327, 216), (317, 318, 328, 327), (155, 326, 218), (155, 152, 325, 326), (63, 50, 172, 175), (37, 323, 173), (37, 51, 324, 323), (61, 49, 168, 171), (50, 321, 169), (50, 63, 322, 321), (68, 38, 320, 319), (47, 77, 152, 155), (317, 153, 152, 77, 79, 48, 47, 155, 154, 318), (128, 146, 278, 130), (147, 129, 145, 279), (145, 130, 278, 279), (129, 128, 130, 145), (147, 146, 128, 129), (279, 278, 146, 147), (280, 281, 283, 282), (282, 283, 314, 313), (40, 53, 310, 309), (40, 53, 57, 43), (36, 43, 57, 66), (38, 68, 308, 45), (40, 49, 61, 53), (70, 39, 42, 72), (55, 72, 42, 41), (51, 37, 44, 59), (70, 77, 47, 39), (165, 349, 355, 228), (349, 350, 356, 355), (167, 354, 230), (167, 164, 353, 354), (64, 63, 176, 179), (51, 351, 177), (51, 52, 352, 351), (67, 68, 350, 349), (313, 314, 312, 311), (311, 312, 281, 280), (282, 313, 311, 280), (314, 283, 281, 312), (315, 345, 347, 343), (346, 316, 344, 348), (344, 343, 347, 348), (316, 315, 343, 344), (53, 54, 342, 341), (53, 54, 58, 57), (66, 57, 58, 65), (135, 45, 308, 74, 73, 19, 23, 20, 16), (53, 61, 62, 54), (61, 63, 64, 62), (76, 78, 79, 77), (69, 76, 77, 70), (371, 362, 365, 366, 374), (52, 51, 59, 60), (56, 71, 72, 55), (679, 680, 681, 682), (69, 70, 72, 71), (179, 358, 242), (179, 176, 357, 358), (177, 351, 359, 240), (351, 352, 360, 359), (27, 26, 25, 24, 46, 362, 361, 368, 367, 366, 365, 75), (75, 365, 362, 46), (367, 368, 369, 375), (361, 370, 369, 368), (366, 367, 375, 374), (361, 362, 371, 370), (369, 370, 371, 374, 375), (91, 112, 377, 376), (112, 35, 378, 377), (35, 11, 379, 378), (11, 91, 376, 379), (54, 62, 381, 380), (62, 33, 382, 381), (33, 10, 383, 382), (10, 54, 380, 383), (11, 35, 385, 384), (35, 76, 386, 385), (76, 69, 387, 386), (69, 11, 384, 387), (10, 33, 389, 388), (33, 110, 390, 389), (110, 89, 391, 390), (89, 10, 388, 391), (402, 364, 400, 516), (398, 469, 475, 399), (393, 472, 470, 392), (399, 475, 473, 395), (395, 394, 396, 399), (398, 399, 423, 421), (400, 372, 403, 516), (364, 363, 372, 400), (402, 401, 363, 364), (382, 383, 410, 411), (389, 390, 419, 416), (386, 387, 414, 415), (390, 391, 418, 419), (376, 377, 404, 405), (380, 381, 408, 409), (379, 376, 405, 406), (384, 385, 412, 413), (383, 380, 409, 410), (388, 389, 416, 417), (377, 378, 407, 404), (387, 384, 413, 414), (422, 420, 421, 423), (399, 396, 422, 423), (396, 397, 420, 422), (397, 398, 421, 420), (395, 473, 472, 393), (394, 471, 474, 396), (396, 474, 468, 397), (431, 430, 428, 429), (392, 470, 471, 394), (133, 136, 433, 432), (136, 28, 434, 433), (28, 8, 435, 434), (8, 133, 432, 435), (116, 117, 437, 436), (117, 118, 438, 437), (118, 31, 439, 438), (31, 9, 440, 439), (9, 94, 441, 440), (94, 93, 442, 441), (93, 92, 443, 442), (92, 8, 444, 443), (8, 28, 445, 444), (28, 116, 436, 445), (9, 31, 447, 446), (31, 143, 448, 447), (143, 139, 449, 448), (139, 9, 446, 449), (449, 446, 465, 466), (432, 433, 450, 451), (442, 443, 462, 461), (447, 448, 467, 464), (436, 437, 455, 454), (435, 432, 451, 452), (443, 444, 463, 462), (448, 449, 466, 467), (445, 436, 454, 456), (433, 434, 453, 450), (444, 445, 456, 463), (437, 438, 457, 455), (434, 435, 452, 453), (438, 439, 458, 457), (439, 440, 459, 458), (471, 470, 468, 474), (470, 472, 469, 468), (472, 473, 475, 469), (429, 428, 424, 425), (425, 424, 426, 427), (427, 426, 430, 431), (397, 468, 469, 398), (476, 477, 479, 478), (480, 481, 477, 476), (482, 483, 481, 480), (478, 479, 483, 482), (491, 490, 488, 489), (489, 488, 484, 485), (485, 484, 486, 487), (487, 486, 490, 491), (492, 493, 495, 494), (496, 497, 493, 492), (498, 499, 497, 496), (494, 495, 499, 498), (500, 501, 503, 502), (504, 505, 501, 500), (506, 507, 505, 504), (502, 503, 507, 506), (515, 514, 512, 513), (513, 512, 508, 509), (509, 508, 510, 511), (511, 510, 514, 515), (346, 345, 315, 316), (348, 347, 345, 346), (519, 518, 619, 622), (517, 520, 621, 620), (546, 542, 540, 544), (541, 545, 543, 539), (543, 544, 540, 539), (545, 546, 544, 543), (541, 542, 546, 545), (539, 540, 542, 541), (554, 553, 551, 552), (552, 551, 547, 548), (548, 547, 549, 550), (550, 549, 553, 554), (552, 548, 550, 554), (547, 551, 553, 549), (562, 558, 556, 560), (557, 561, 559, 555), (559, 560, 556, 555), (561, 562, 560, 559), (557, 558, 562, 561), (555, 556, 558, 557), (563, 564, 566, 565), (565, 566, 570, 569), (569, 570, 568, 567), (567, 568, 564, 563), (565, 569, 567, 563), (570, 566, 564, 568), (571, 572, 574, 573), (573, 574, 578, 577), (577, 578, 576, 575), (575, 576, 572, 571), (573, 577, 575, 571), (578, 574, 572, 576), (579, 580, 582, 581), (581, 582, 586, 585), (585, 586, 584, 583), (583, 584, 580, 579), (581, 585, 583, 579), (586, 582, 580, 584), (587, 588, 590, 589), (589, 590, 594, 593), (593, 594, 592, 591), (591, 592, 588, 587), (589, 593, 591, 587), (594, 590, 588, 592), (595, 596, 598, 597), (597, 598, 602, 601), (601, 602, 600, 599), (599, 600, 596, 595), (597, 601, 599, 595), (602, 598, 596, 600), (603, 604, 606, 605), (605, 606, 610, 609), (609, 610, 608, 607), (607, 608, 604, 603), (605, 609, 607, 603), (610, 606, 604, 608), (611, 612, 614, 613), (613, 614, 618, 617), (617, 618, 616, 615), (615, 616, 612, 611), (613, 617, 615, 611), (618, 614, 612, 616), (622, 619, 623, 626), (620, 621, 625, 624), (518, 517, 620, 619), (520, 519, 622, 621), (619, 620, 624, 623), (621, 622, 626, 625), (627, 628, 630, 629), (629, 630, 634, 633), (633, 634, 632, 631), (631, 632, 628, 627), (634, 630, 628, 632), (635, 636, 638, 637), (637, 638, 640, 639), (639, 640, 642, 641), (640, 638, 645, 647), (641, 642, 644, 643), (643, 644, 636, 635), (635, 637, 639, 641, 643), (649, 648, 653, 654), (636, 644, 649, 646), (638, 636, 646, 645), (642, 640, 647, 648), (644, 642, 648, 649), (650, 651, 654, 653, 652), (647, 645, 650, 652), (646, 649, 654, 651), (648, 647, 652, 653), (645, 646, 651, 650), (655, 656, 658, 657), (657, 658, 660, 659), (659, 660, 662, 661), (660, 658, 665, 667), (661, 662, 664, 663), (663, 664, 656, 655), (655, 657, 659, 661, 663), (669, 668, 673, 674), (656, 664, 669, 666), (658, 656, 666, 665), (662, 660, 667, 668), (664, 662, 668, 669), (670, 671, 674, 673, 672), (667, 665, 670, 672), (666, 669, 674, 671), (668, 667, 672, 673), (665, 666, 671, 670), (516, 403, 401, 402), (363, 401, 676, 675), (401, 403, 677, 676), (403, 372, 678, 677), (372, 363, 675, 678), (675, 676, 680, 679), (676, 677, 681, 680), (677, 678, 682, 681), (678, 675, 679, 682), (683, 684, 686, 685), (685, 686, 690, 689), (689, 690, 688, 687), (687, 688, 684, 683), (690, 686, 684, 688), (691, 692, 694, 693), (693, 694, 696, 695), (695, 696, 698, 697), (696, 694, 701, 703), (697, 698, 700, 699), (699, 700, 692, 691), (691, 693, 695, 697, 699), (705, 704, 709, 710), (692, 700, 705, 702), (694, 692, 702, 701), (698, 696, 703, 704), (700, 698, 704, 705), (706, 707, 710, 709, 708), (703, 701, 706, 708), (702, 705, 710, 707), (704, 703, 708, 709), (701, 702, 707, 706), (711, 712, 714, 713), (713, 714, 716, 715), (715, 716, 718, 717), (716, 714, 721, 723), (717, 718, 720, 719), (719, 720, 712, 711), (711, 713, 715, 717, 719), (725, 724, 729, 730), (712, 720, 725, 722), (714, 712, 722, 721), (718, 716, 723, 724), (720, 718, 724, 725), (726, 727, 730, 729, 728), (723, 721, 726, 728), (722, 725, 730, 727), (724, 723, 728, 729), (721, 722, 727, 726), (731, 732, 734, 733), (733, 734, 738, 737), (737, 738, 736, 735), (735, 736, 732, 731), (738, 734, 732, 736), (739, 740, 742, 741), (741, 742, 744, 743), (743, 744, 746, 745), (744, 742, 749, 751), (745, 746, 748, 747), (747, 748, 740, 739), (739, 741, 743, 745, 747), (753, 752, 757, 758), (740, 748, 753, 750), (742, 740, 750, 749), (746, 744, 751, 752), (748, 746, 752, 753), (754, 755, 758, 757, 756), (751, 749, 754, 756), (750, 753, 758, 755), (752, 751, 756, 757), (749, 750, 755, 754), (759, 760, 762, 761), (761, 762, 764, 763), (763, 764, 766, 765), (764, 762, 769, 771), (765, 766, 768, 767), (767, 768, 760, 759), (759, 761, 763, 765, 767), (773, 772, 777, 778), (760, 768, 773, 770), (762, 760, 770, 769), (766, 764, 771, 772), (768, 766, 772, 773), (774, 775, 778, 777, 776), (771, 769, 774, 776), (770, 773, 778, 775), (772, 771, 776, 777), (769, 770, 775, 774)])
_uv = me_cube_001.uv_layers.new(name='UVMap')
_uv.uv.foreach_set('vector', [-0.4031, 0.9503, -0.4031, 2.001, -1.224, 2.001, -1.224, 0.9503, 1.426, 0.6006, 1.426, -0.104, 1.976, -0.104, 1.976, 0.6006, -0.4029, -0.1007, -0.4029, 0.9498, -1.224, 0.9498, -1.224, -0.1007, -0.1237, 0.7404, -0.1237, 1.445, -1.233, 1.445, -1.233, 0.7404, 1.238, 0.9498, 2.059, 0.9498, 2.059, 1.1, 1.238, 1.1, 0.0, 0.0, 1.0, 0.0, 1.0, 1.0, 0.0, 1.0, 0.0, 0.0, 1.0, 0.0, 1.0, 1.0, 0.0, 1.0, 0.0, 0.0, 1.0, 0.0, 1.0, 1.0, 0.0, 1.0, 0.0, 0.0, 1.0, 0.0, 1.0, 1.0, 0.0, 1.0, 0.0, 0.0, 1.0, 0.0, 1.0, 1.0, 0.0, 1.0, 0.0, 0.0, 1.0, 0.0, 1.0, 1.0, 0.0, 1.0, 0.0, 0.0, 1.0, 0.0, 1.0, 1.0, 0.0, 1.0, 0.0, 0.0, 1.0, 0.0, 1.0, 1.0, 0.0, 1.0, 1.239, 2.001, 2.06, 2.001, 2.06, 2.151, 1.239, 2.151, 1.52, 1.445, 2.07, 1.445, 2.07, 1.546, 1.52, 1.546, -0.2178, -0.104, -1.327, -0.104, -1.327, -0.2048, -0.2178, -0.2048, 0.5, 1.0, 0.8536, 0.8536, 1.0, 0.5, 0.8536, 0.1464, 0.5, 0.0, 0.1464, 0.1464, 0.0, 0.5, 0.1464, 0.8536, 0.01887, 0.2512, 0.03185, 0.1783, 0.0356, 0.179, 0.02277, 0.2518, -0.1237, 0.0358, -0.1237, 0.7404, -1.233, 0.7404, -1.233, 0.0358, 0.0, 0.0, 1.0, 0.0, 1.0, 1.0, 0.0, 1.0, -0.4029, -1.151, -0.4029, -0.1007, -1.224, -0.1007, -1.224, -1.151, 0.0, 0.0, 1.0, 0.0, 1.0, 1.0, 0.0, 1.0, 1.426, 1.305, 1.426, 0.6006, 1.976, 0.6006, 1.976, 1.305, -0.4031, -0.1005, -0.4031, 0.9503, -1.224, 0.9503, -1.224, -0.1005, 0.5149, 0.6242, 0.5246, 0.6175, 0.5266, 0.6185, 0.5158, 0.6266, 0.5005, 0.5823, 0.499, 0.5809, 0.5078, 0.5802, 0.5, 1.0, 0.933, 0.75, 0.933, 0.25, 0.5, 0.0, 0.06699, 0.25, 0.06699, 0.75, 0.0, 0.0, 1.0, 0.0, 1.0, 1.0, 0.0, 1.0, 0.5005, 0.5823, 0.4953, 0.6169, 0.4935, 0.618, 0.499, 0.5809, 2.07, 0.7404, 2.07, 1.445, 1.52, 1.445, 1.52, 0.7404, 0.0, 0.0, 1.0, 0.0, 1.0, 1.0, 0.0, 1.0, 0.0, 0.0, 1.0, 0.0, 1.0, 1.0, 0.0, 1.0, 0.0, 0.0, 1.0, 0.0, 1.0, 1.0, 0.0, 1.0, 1.976, -0.104, 1.426, -0.104, 1.426, -0.2048, 1.976, -0.2048, 0.0, 0.0, 1.0, 0.0, 1.0, 1.0, 0.0, 1.0, 2.07, 0.0358, 2.07, 0.7404, 1.52, 0.7404, 1.52, 0.0358, 0.3, 0.6302, 0.28, 0.5963, 0.2826, 0.5969, 0.3009, 0.6282, 0.3991, 0.1883, 0.4007, 0.1943, 0.4007, 0.1948, 0.3995, 0.663, 0.4253, 0.663, 0.4253, 0.6647, 0.3995, 0.6647, 0.0, 0.0, 1.0, 0.0, 1.0, 1.0, 0.0, 1.0, 0.0, 0.0, 1.0, 0.0, 1.0, 1.0, 0.0, 1.0, 0.5212, 0.6533, 0.5212, 0.658, 0.4881, 0.658, 0.4881, 0.6533, 0.0, 0.0, 1.0, 0.0, 1.0, 1.0, 0.0, 1.0, 2.06, -0.1005, 2.06, 0.9503, 1.239, 0.9503, 1.239, -0.1005, 0.3128, 0.6302, 0.3, 0.6302, 0.3009, 0.6282, 0.3119, 0.628, 0.0, 0.0, 1.0, 0.0, 1.0, 1.0, 0.0, 1.0, 0.0, 0.0, 1.0, 0.0, 1.0, 1.0, 0.0, 1.0, 2.059, -1.151, 2.059, -0.1007, 1.238, -0.1007, 1.238, -1.151, 1.238, -1.151, 1.238, -0.1007, 0.4178, -0.1007, 0.4178, -1.151, 0.4178, -1.151, 0.4178, -0.1007, -0.4029, -0.1007, -0.4029, -1.151, 0.0, 0.0, 1.0, 0.0, 1.0, 1.0, 0.0, 1.0, -0.4197, 1.101, -0.4197, 2.151, -0.8212, 2.151, -0.8212, 1.101, -0.822, 1.101, -0.822, 2.151, -1.224, 2.151, -1.224, 1.101, 0.0, 0.0, 1.0, 0.0, 1.0, 1.0, 0.0, 1.0, 0.0, 0.0, 1.0, 0.0, 1.0, 1.0, 0.0, 1.0, 0.5, 1.0, 0.8909, 0.8117, 0.9875, 0.3887, 0.7169, 0.04952, 0.2831, 0.04952, 0.01254, 0.3887, 0.1091, 0.8117, -1.224, 2.001, -0.4031, 2.001, -0.4031, 2.151, -1.224, 2.151, -0.4031, 2.001, 0.4178, 2.001, 0.4178, 2.151, -0.4031, 2.151, 0.4178, 2.001, 1.239, 2.001, 1.239, 2.151, 0.4178, 2.151, 0.5, 1.0, 0.8909, 0.8117, 0.9875, 0.3887, 0.7169, 0.04952, 0.2831, 0.04952, 0.01254, 0.3887, 0.1091, 0.8117, 0.0, 0.0, 1.0, 0.0, 1.0, 1.0, 0.0, 1.0, 0.0, 0.0, 1.0, 0.0, 1.0, 1.0, 0.0, 1.0, 0.0, 0.0, 1.0, 0.0, 1.0, 1.0, 0.0, 1.0, 0.0, 0.0, 1.0, 0.0, 1.0, 1.0, 0.0, 1.0, 0.0, 0.0, 1.0, 0.0, 1.0, 1.0, 0.0, 1.0, 0.0, 0.0, 1.0, 0.0, 1.0, 1.0, 0.0, 1.0, 0.0, 0.0, 1.0, 0.0, 1.0, 1.0, 0.0, 1.0, 0.0, 0.0, 1.0, 0.0, 1.0, 1.0, 0.0, 1.0, 0.0, 0.0, 1.0, 0.0, 1.0, 1.0, 0.0, 1.0, 0.0, 0.0, 1.0, 0.0, 1.0, 1.0, 0.0, 1.0, 0.0, 0.0, 1.0, 0.0, 1.0, 1.0, 0.0, 1.0, 0.0, 0.0, 1.0, 0.0, 1.0, 1.0, 0.0, 1.0, -1.224, 0.9498, -0.4029, 0.9498, -0.4029, 1.1, -1.224, 1.1, -0.4029, 0.9498, 0.4178, 0.9498, 0.4178, 1.1, -0.4029, 1.1, 0.4178, 0.9498, 1.238, 0.9498, 1.238, 1.1, 0.4178, 1.1, 0.5212, 0.658, 0.5212, 0.6617, 0.4881, 0.6617, 0.4881, 0.658, 0.0, 0.0, 1.0, 0.0, 1.0, 1.0, 0.0, 1.0, 0.0, 0.0, 1.0, 0.0, 1.0, 1.0, 0.0, 1.0, 2.059, -0.1007, 2.059, 0.9498, 1.238, 0.9498, 1.238, -0.1007, 0.4618, 0.6559, 0.4876, 0.6559, 0.4876, 0.6575, 0.4618, 0.6575, 0.3022, 0.5797, 0.302, 0.5821, 0.2957, 0.5867, 2.06, 0.9503, 2.06, 2.001, 1.239, 2.001, 1.239, 0.9503, 0.4555, 0.6653, 0.4561, 0.6291, 0.4576, 0.6276, 0.4576, 0.6662, 0.4963, 0.6695, 0.4705, 0.6695, 0.4705, 0.6678, 0.4963, 0.6678, 0.0, 0.0, 1.0, 0.0, 1.0, 1.0, 0.0, 1.0, 0.0, 0.0, 1.0, 0.0, 1.0, 1.0, 0.0, 1.0, 0.0, 0.0, 1.0, 0.0, 1.0, 1.0, 0.0, 1.0, -1.327, 0.6006, -1.327, -0.104, -0.2178, -0.104, -0.2178, 0.6006, 0.0, 0.0, 1.0, 0.0, 1.0, 1.0, 0.0, 1.0, 0.0, 0.0, 1.0, 0.0, 1.0, 1.0, 0.0, 1.0, 0.0, 0.0, 1.0, 0.0, 1.0, 1.0, 0.0, 1.0, -1.233, 1.445, -0.1237, 1.445, -0.1237, 1.546, -1.233, 1.546, 0.9693, 1.445, 1.52, 1.445, 1.52, 1.546, 0.9693, 1.546, 0.01089, 0.3139, 0.01887, 0.2512, 0.02277, 0.2518, 0.01498, 0.3097, -1.327, 1.305, -1.327, 0.6006, -0.2178, 0.6006, -0.2178, 1.305, 0.3022, 0.5797, 0.3245, 0.6107, 0.3223, 0.6111, 0.302, 0.5821, 0.4469, 0.6719, 0.4555, 0.6653, 0.4576, 0.6662, 0.4478, 0.6741, -0.2178, 1.305, -0.2178, 0.6006, -0.08549, 0.7328, -0.08549, 1.173, 0.3249, 0.6006, 0.1926, 0.7328, 0.0999, 0.6751, 0.3249, 0.6006, 0.3249, 1.305, 0.1926, 1.173, 0.1926, 0.7328, 0.4189, 1.445, 0.4189, 0.7404, 0.9693, 0.7404, 0.9693, 1.445, 0.7418, 1.372, 0.8371, 1.313, 0.8371, 0.8727, 0.5511, 0.8727, 0.5511, 1.313, 0.6465, 1.372, -0.2178, 0.6006, -0.2178, -0.104, -0.08549, 0.02823, -0.08549, 0.4683, 0.3249, -0.104, 0.1926, 0.02823, 0.0999, -0.02949, 0.3249, -0.104, 0.3249, 0.6006, 0.1926, 0.4683, 0.1926, 0.02823, 0.9693, 1.445, 0.9693, 0.7404, 1.52, 0.7404, 1.52, 1.445, 1.292, 1.372, 1.388, 1.313, 1.388, 0.8727, 1.102, 0.8727, 1.102, 1.313, 1.197, 1.372, 0.3249, 1.305, 0.3249, 0.6006, 0.4571, 0.7328, 0.4571, 1.173, 0.8753, 0.6006, 0.7431, 0.7328, 0.6478, 0.6751, 0.8753, 0.6006, 0.8753, 1.305, 0.7431, 1.173, 0.7431, 0.7328, 0.3249, 0.6006, 0.3249, -0.104, 0.4571, 0.02823, 0.4571, 0.4683, 0.8753, -0.104, 0.7431, 0.02823, 0.6478, -0.02949, 0.8753, -0.104, 0.8753, 0.6006, 0.7431, 0.4683, 0.7431, 0.02823, 0.8753, 0.6006, 0.8753, -0.104, 1.008, 0.02823, 1.008, 0.4683, 1.426, -0.104, 1.294, 0.02823, 1.198, -0.02949, 1.426, -0.104, 1.426, 0.6006, 1.294, 0.4683, 1.294, 0.02823, 1.239, -0.1005, 1.239, 0.9503, 1.042, 0.7531, 1.042, 0.09673, 1.239, 0.9503, 0.4178, 0.9503, 0.6151, 0.7531, 1.042, 0.7531, 0.4178, 0.9503, 0.4178, -0.1005, 0.6151, 0.09673, 0.6151, 0.7531, 0.4971, -1.136, 2.734, -1.136, 2.196, -0.5987, 1.035, -0.5987, 0.4178, -0.1005, 0.4178, 0.9503, 0.2206, 0.7531, 0.2206, 0.09673, 0.4178, 0.9503, -0.4031, 0.9503, -0.2059, 0.7531, 0.2206, 0.7531, -0.4031, 0.9503, -0.4031, -0.1005, -0.2059, 0.09673, -0.2059, 0.7531, -1.74, -1.136, 0.4971, -1.136, -0.04026, -0.5987, -1.202, -0.5987, 1.238, -0.1007, 1.238, 0.9498, 1.041, 0.7526, 1.041, 0.09644, 1.238, 0.9498, 0.4178, 0.9498, 0.615, 0.7526, 1.041, 0.7526, 0.4178, 0.9498, 0.4178, -0.1007, 0.615, 0.09644, 0.615, 0.7526, 0.4178, -0.1007, 1.238, -0.1007, 1.041, 0.09644, 0.615, 0.09644, 0.4178, -0.1007, 0.4178, 0.9498, 0.2206, 0.7526, 0.2206, 0.09644, 0.4178, 0.9498, -0.4029, 0.9498, -0.2057, 0.7526, 0.2206, 0.7526, -0.4029, 0.9498, -0.4029, -0.1007, -0.2057, 0.09644, -0.2057, 0.7526, -0.4029, -0.1007, 0.4178, -0.1007, 0.2206, 0.09644, -0.2057, 0.09644, 1.239, 0.9503, 1.239, 2.001, 1.042, 1.804, 1.042, 1.148, 1.239, 2.001, 0.4178, 2.001, 0.6151, 1.804, 1.042, 1.804, 0.4178, 2.001, 0.4178, 0.9503, 0.6151, 1.148, 0.6151, 1.804, 0.4178, 0.9503, 1.239, 0.9503, 1.042, 1.148, 0.6151, 1.148, 0.4178, 0.9503, 0.4178, 2.001, 0.2206, 1.804, 0.2206, 1.148, 0.4178, 2.001, -0.4031, 2.001, -0.2059, 1.804, 0.2206, 1.804, -0.4031, 2.001, -0.4031, 0.9503, -0.2059, 1.148, -0.2059, 1.804, -0.4031, 0.9503, 0.4178, 0.9503, 0.2206, 1.148, -0.2059, 1.148, -0.1237, 1.445, -0.1237, 0.7404, 0.4189, 0.7404, 0.4189, 1.445, 0.1939, 1.372, 0.2866, 1.313, 0.2866, 0.8727, 0.008543, 0.8727, 0.008543, 1.313, 0.1012, 1.372, 0.3998, 0.5823, 0.3945, 0.6169, 0.3927, 0.618, 0.3983, 0.5809, 0.5246, 0.6175, 0.5251, 0.5817, 0.5266, 0.5803, 0.5266, 0.6185, 0.3998, 0.5823, 0.3983, 0.5809, 0.407, 0.5802, 0.3319, 0.6146, 0.3268, 0.6493, 0.3249, 0.6503, 0.3304, 0.6132, 0.4141, 0.6243, 0.4238, 0.6175, 0.4258, 0.6185, 0.4149, 0.6266, 0.3897, 0.612, 0.3897, 0.6501, 0.3877, 0.6492, 0.3882, 0.6139, 0.3319, 0.6146, 0.3304, 0.6132, 0.3389, 0.6125, 0.4238, 0.6175, 0.4243, 0.5817, 0.4258, 0.5803, 0.4258, 0.6185, 0.3897, 0.612, 0.3882, 0.6139, 0.3801, 0.6139, 0.3458, 0.6565, 0.3553, 0.6498, 0.3573, 0.6508, 0.3466, 0.6588, 0.0, 0.0, 1.0, 0.0, 1.0, 1.0, 0.0, 1.0, 0.3684, 0.6594, 0.3577, 0.6518, 0.3596, 0.6507, 0.3689, 0.6571, 0.3553, 0.6498, 0.3558, 0.614, 0.3573, 0.6126, 0.3573, 0.6508, 0.3995, 0.6588, 0.4253, 0.6588, 0.4253, 0.6605, 0.3995, 0.6605, 0.3577, 0.6518, 0.3613, 0.6125, 0.3631, 0.6145, 0.3596, 0.6507, 0.0, 0.0, 1.0, 0.0, 1.0, 1.0, 0.0, 1.0, 0.0, 0.0, 1.0, 0.0, 1.0, 1.0, 0.0, 1.0, 0.0, 0.0, 1.0, 0.0, 1.0, 1.0, 0.0, 1.0, 0.4876, 0.6617, 0.4618, 0.6617, 0.4618, 0.6601, 0.4876, 0.6601, 0.3995, 0.6651, 0.4253, 0.6651, 0.4253, 0.6668, 0.3995, 0.6668, 0.4333, 0.5823, 0.4281, 0.6169, 0.4263, 0.618, 0.4318, 0.5809, 0.0, 0.0, 1.0, 0.0, 1.0, 1.0, 0.0, 1.0, 0.4333, 0.5823, 0.4318, 0.5809, 0.4406, 0.5802, 0.6529, 0.3445, 0.6529, 0.3843, 0.6512, 0.3843, 0.6512, 0.3445, 0.4477, 0.6242, 0.4574, 0.6175, 0.4594, 0.6185, 0.4486, 0.6266, 0.6529, 0.2691, 0.6529, 0.3089, 0.6512, 0.3089, 0.6512, 0.2691, 0.6529, 0.3445, 0.6512, 0.3445, 0.6512, 0.3362, 0.4574, 0.6175, 0.4579, 0.5817, 0.4594, 0.5803, 0.4594, 0.6185, 0.6529, 0.2691, 0.6512, 0.2691, 0.6512, 0.2605, 0.6529, 0.4026, 0.6529, 0.4125, 0.6512, 0.4125, 0.6512, 0.4026, 0.0, 0.0, 1.0, 0.0, 1.0, 1.0, 0.0, 1.0, 0.6529, 0.1935, 0.6529, 0.2036, 0.6512, 0.2036, 0.6512, 0.1935, 0.0, 0.0, 1.0, 0.0, 1.0, 1.0, 0.0, 1.0, 0.4253, 0.6689, 0.3995, 0.6689, 0.3995, 0.6672, 0.4253, 0.6672, 0.6529, 0.2036, 0.6529, 0.2433, 0.6512, 0.2433, 0.6512, 0.2036, 0.3577, 0.6664, 0.3836, 0.6664, 0.3836, 0.6681, 0.3577, 0.6681, 0.0, 0.0, 1.0, 0.0, 1.0, 1.0, 0.0, 1.0, 0.0, 0.0, 1.0, 0.0, 1.0, 1.0, 0.0, 1.0, 0.4253, 0.6626, 0.3995, 0.6626, 0.3995, 0.6609, 0.4253, 0.6609, 0.4618, 0.658, 0.4876, 0.658, 0.4876, 0.6596, 0.4618, 0.6596, 0.4669, 0.5823, 0.4617, 0.6169, 0.4599, 0.618, 0.4654, 0.5809, 0.0, 0.0, 1.0, 0.0, 1.0, 1.0, 0.0, 1.0, 0.4669, 0.5823, 0.4654, 0.5809, 0.4742, 0.5802, 0.4813, 0.6242, 0.491, 0.6175, 0.493, 0.6185, 0.4822, 0.6266, 0.4319, 0.6296, 0.4281, 0.6655, 0.4263, 0.6666, 0.4303, 0.6282, 0.491, 0.6175, 0.4915, 0.5817, 0.493, 0.5803, 0.493, 0.6185, 0.4319, 0.6296, 0.4303, 0.6282, 0.439, 0.6275, 0.0, 0.0, 1.0, 0.0, 1.0, 1.0, 0.0, 1.0, 0.4561, 0.6291, 0.4483, 0.627, 0.4576, 0.6276, 0.4561, 0.6291, 0.4319, 0.6296, 0.439, 0.6275, 0.4483, 0.627, 0.6529, 0.3843, 0.6529, 0.3942, 0.6512, 0.3942, 0.6512, 0.3843, 0.6529, 0.3942, 0.6529, 0.4026, 0.6512, 0.4026, 0.6512, 0.3942, 0.6529, 0.3194, 0.6512, 0.3278, 0.6512, 0.3194, 0.6529, 0.3194, 0.6529, 0.3445, 0.6512, 0.3362, 0.6512, 0.3278, 0.3268, 0.6493, 0.3357, 0.6563, 0.3349, 0.6585, 0.3249, 0.6503, 0.3357, 0.6563, 0.3458, 0.6565, 0.3466, 0.6588, 0.3349, 0.6585, 0.3558, 0.614, 0.3481, 0.612, 0.3573, 0.6126, 0.3558, 0.614, 0.3319, 0.6146, 0.3389, 0.6125, 0.3481, 0.612, 0.4189, 1.445, -0.1237, 1.445, 0.1012, 1.372, 0.1939, 1.372, 0.3437, 0.06258, 0.391, 0.07559, 0.3773, 0.08363, 0.3535, 0.07746, 0.1896, 0.608, 0.2866, 0.6081, 0.2866, 0.1681, 0.4189, 0.0358, 0.4189, 0.7404, -0.1237, 0.7404, -0.1237, 0.0358, 0.008543, 0.1681, 0.008543, 0.6081, 0.0998, 0.608, 0.3249, 0.6006, -0.2178, 0.6006, -0.08549, 0.4683, 0.1926, 0.4683, -0.2178, -0.104, 0.007204, -0.02949, -0.08549, 0.02823, -0.2178, -0.104, 0.3249, -0.104, 0.0999, -0.02949, 0.007204, -0.02949, 0.3236, 0.4735, 0.2483, 0.4589, 0.2728, 0.4447, 0.3096, 0.4532, -0.2178, 0.6006, 0.007204, 0.6751, -0.08549, 0.7328, -0.2178, 0.6006, 0.3249, 0.6006, 0.0999, 0.6751, 0.007204, 0.6751, 0.4281, 0.6655, 0.4369, 0.6722, 0.4363, 0.6744, 0.4263, 0.6666, 0.4369, 0.6722, 0.4469, 0.6719, 0.4478, 0.6741, 0.4363, 0.6744, 0.0, 0.0, 1.0, 0.0, 1.0, 1.0, 0.0, 1.0, 0.0, 0.0, 1.0, 0.0, 1.0, 1.0, 0.0, 1.0, 0.3249, -0.104, -0.2178, -0.104, -0.2178, -0.2048, 0.3249, -0.2048, 0.0, 0.0, 1.0, 0.0, 1.0, 1.0, 0.0, 1.0, 0.4189, -0.6688, 0.4189, 0.0358, -0.1237, 0.0358, -0.1237, -0.6688, 0.28, 0.5963, 0.2889, 0.5917, 0.2826, 0.5969, 0.28, 0.5963, 0.3022, 0.5797, 0.2957, 0.5867, 0.2889, 0.5917, 0.3245, 0.6107, 0.3217, 0.6228, 0.3196, 0.6217, 0.3223, 0.6111, 0.3217, 0.6228, 0.3128, 0.6302, 0.3119, 0.628, 0.3196, 0.6217, 0.28, 0.6677, 0.28, 0.6615, 0.3186, 0.6615, 0.3186, 0.6677, 0.0, 0.0, 1.0, 0.0, 1.0, 1.0, 0.0, 1.0, 0.0, 0.0, 1.0, 0.0, 1.0, 1.0, 0.0, 1.0, 0.3577, 0.6659, 0.3577, 0.6598, 0.3963, 0.6598, 0.3963, 0.6659, 0.0, 0.0, 1.0, 0.0, 1.0, 1.0, 0.0, 1.0, 0.0, 0.0, 1.0, 0.0, 1.0, 1.0, 0.0, 1.0, 0.0, 0.0, 1.0, 0.0, 1.0, 1.0, 0.0, 1.0, 0.0, 0.0, 1.0, 0.0, 1.0, 1.0, 0.0, 1.0, 0.4705, 0.6656, 0.5221, 0.6674, 0.4705, 0.6674, 0.4705, 0.6665, 0.0, 0.0, 1.0, 0.0, 1.0, 1.0, 0.0, 1.0, 0.0, 0.0, 1.0, 0.0, 1.0, 1.0, 0.0, 1.0, -0.1237, 1.445, 0.4189, 1.445, 0.4189, 1.546, -0.1237, 1.546, 1.225, -0.2523, 1.225, 0.4866, 0.698, 0.4856, 0.6964, -0.2515, 0.4617, 0.6169, 0.4709, 0.624, 0.4701, 0.6262, 0.4599, 0.618, 0.4709, 0.624, 0.4813, 0.6242, 0.4822, 0.6266, 0.4701, 0.6262, 0.4915, 0.5817, 0.4836, 0.5797, 0.493, 0.5803, 0.4915, 0.5817, 0.4669, 0.5823, 0.4742, 0.5802, 0.4836, 0.5797, 0.6529, 0.3089, 0.6529, 0.319, 0.6512, 0.319, 0.6512, 0.3089, 0.0, 0.0, 1.0, 0.0, 1.0, 1.0, 0.0, 1.0, 0.6529, 0.2433, 0.6512, 0.2519, 0.6512, 0.2433, 0.6529, 0.2433, 0.6529, 0.2691, 0.6512, 0.2605, 0.6512, 0.2519, 0.4281, 0.6169, 0.4373, 0.624, 0.4366, 0.6262, 0.4263, 0.618, 0.4373, 0.624, 0.4477, 0.6242, 0.4486, 0.6266, 0.4366, 0.6262, 0.4579, 0.5817, 0.45, 0.5797, 0.4594, 0.5803, 0.4579, 0.5817, 0.4333, 0.5823, 0.4406, 0.5802, 0.45, 0.5797, 0.3897, 0.6501, 0.3801, 0.6585, 0.3792, 0.6564, 0.3877, 0.6492, 0.3801, 0.6585, 0.3684, 0.6594, 0.3689, 0.6571, 0.3792, 0.6564, 0.3613, 0.6125, 0.3715, 0.614, 0.3631, 0.6145, 0.3613, 0.6125, 0.3897, 0.612, 0.3801, 0.6139, 0.3715, 0.614, 0.8753, 0.6006, 0.3249, 0.6006, 0.4571, 0.4683, 0.7431, 0.4683, 0.3249, -0.104, 0.5524, -0.02949, 0.4571, 0.02823, 0.3249, -0.104, 0.8753, -0.104, 0.6478, -0.02949, 0.5524, -0.02949, 0.3964, 0.4751, 0.3236, 0.4735, 0.3423, 0.4569, 0.3789, 0.4582, 0.3249, 0.6006, 0.5524, 0.6751, 0.4571, 0.7328, 0.3249, 0.6006, 0.8753, 0.6006, 0.6478, 0.6751, 0.5524, 0.6751, 0.9693, 1.445, 0.4189, 1.445, 0.6465, 1.372, 0.7418, 1.372, 0.391, 0.07559, 0.4358, 0.091, 0.4212, 0.09787, 0.3986, 0.09003, 0.7432, 0.608, 0.8371, 0.6081, 0.8371, 0.1681, 0.9693, 0.0358, 0.9693, 0.7404, 0.4189, 0.7404, 0.4189, 0.0358, 0.5511, 0.1681, 0.5511, 0.6081, 0.6465, 0.608, 0.0, 0.0, 1.0, 0.0, 1.0, 1.0, 0.0, 1.0, 0.0, 0.0, 1.0, 0.0, 1.0, 1.0, 0.0, 1.0, 0.0, 0.0, 1.0, 0.0, 1.0, 1.0, 0.0, 1.0, 0.0, 0.0, 1.0, 0.0, 1.0, 1.0, 0.0, 1.0, 0.28, 0.6611, 0.28, 0.655, 0.3186, 0.655, 0.3186, 0.6611, 0.0, 0.0, 1.0, 0.0, 1.0, 1.0, 0.0, 1.0, 0.0, 0.0, 1.0, 0.0, 1.0, 1.0, 0.0, 1.0, 0.28, 0.6392, 0.28, 0.6306, 0.3186, 0.6306, 0.3186, 0.6392, 0.6159, 0.9991, 0.6508, 0.0002161, 0.6508, 0.9998, 0.6334, 0.9996, 0.0, 0.0, 1.0, 0.0, 1.0, 1.0, 0.0, 1.0, 0.0, 0.0, 1.0, 0.0, 1.0, 1.0, 0.0, 1.0, 0.4189, 1.445, 0.9693, 1.445, 0.9718, 1.548, 0.4189, 1.546, 0.6964, -0.2515, 0.698, 0.4856, 0.1393, 0.4862, 0.1394, -0.2514, 0.0, 0.0, 1.0, 0.0, 1.0, 1.0, 0.0, 1.0, 0.0, 0.0, 1.0, 0.0, 1.0, 1.0, 0.0, 1.0, 0.8753, -0.104, 0.3249, -0.104, 0.3249, -0.2048, 0.8753, -0.2048, 0.9693, -0.6688, 0.9693, 0.0358, 0.4189, 0.0358, 0.4189, -0.6688, 0.3945, 0.6169, 0.4036, 0.6241, 0.4029, 0.6263, 0.3927, 0.618, 0.4036, 0.6241, 0.4141, 0.6243, 0.4149, 0.6266, 0.4029, 0.6263, 0.4243, 0.5817, 0.4164, 0.5797, 0.4258, 0.5803, 0.4243, 0.5817, 0.3998, 0.5823, 0.407, 0.5802, 0.4164, 0.5797, 1.426, 0.6006, 0.8753, 0.6006, 1.008, 0.4683, 1.294, 0.4683, 0.8753, -0.104, 1.103, -0.02949, 1.008, 0.02823, 0.8753, -0.104, 1.426, -0.104, 1.198, -0.02949, 1.103, -0.02949, 1.52, 1.445, 0.9693, 1.445, 1.197, 1.372, 1.292, 1.372, 0.0, 0.0, 1.0, 0.0, 1.0, 1.0, 0.0, 1.0, 0.0, 0.0, 1.0, 0.0, 1.0, 1.0, 0.0, 1.0, 0.28, 0.6392, 0.3186, 0.6392, 0.3186, 0.6454, 0.28, 0.6454, 0.0, 0.0, 1.0, 0.0, 1.0, 1.0, 0.0, 1.0, 0.0, 0.0, 1.0, 0.0, 1.0, 1.0, 0.0, 1.0, 0.4881, 0.6356, 0.5266, 0.6356, 0.5266, 0.6418, 0.4881, 0.6418, 0.0, 0.0, 1.0, 0.0, 1.0, 1.0, 0.0, 1.0, 0.0, 0.0, 1.0, 0.0, 1.0, 1.0, 0.0, 1.0, 0.5806, 0.9992, 0.6155, 0.0002161, 0.6155, 0.9998, 0.598, 0.9996, 0.0, 0.0, 1.0, 0.0, 1.0, 1.0, 0.0, 1.0, 0.0, 0.0, 1.0, 0.0, 1.0, 1.0, 0.0, 1.0, 0.5, 1.0, 0.8214, 0.883, 0.9924, 0.5868, 0.933, 0.25, 0.671, 0.03015, 0.329, 0.03015, 0.06699, 0.25, 0.007596, 0.5868, 0.1786, 0.883, 0.1394, -0.2514, 0.1393, 0.4862, -0.4493, 0.4861, -0.4465, -0.2497, 0.8753, 1.305, 0.8753, 0.6006, 1.426, 0.6006, 1.426, 1.305, 1.52, 0.0358, 1.52, 0.7404, 0.9693, 0.7404, 0.9693, 0.0358, 1.52, -0.6688, 1.52, 0.0358, 0.9693, 0.0358, 0.9693, -0.6688, 0.5, 1.0, 0.9755, 0.6545, 0.7939, 0.09549, 0.2061, 0.09549, 0.02447, 0.6545, 1.426, -0.104, 0.8753, -0.104, 0.8753, -0.2048, 1.426, -0.2048, 0.0, 0.0, 1.0, 0.0, 1.0, 1.0, 0.0, 1.0, 0.0, 0.0, 1.0, 0.0, 1.0, 1.0, 0.0, 1.0, 0.0, 0.0, 1.0, 0.0, 1.0, 1.0, 0.0, 1.0, 0.5251, 0.5817, 0.5172, 0.5797, 0.5266, 0.5803, 0.5251, 0.5817, 0.5005, 0.5823, 0.5078, 0.5802, 0.5172, 0.5797, 0.4953, 0.6169, 0.5045, 0.624, 0.5037, 0.6262, 0.4935, 0.618, 0.5045, 0.624, 0.5149, 0.6242, 0.5158, 0.6266, 0.5037, 0.6262, 0.5, 1.0, 0.75, 0.933, 0.933, 0.75, 1.0, 0.5, 0.933, 0.25, 0.75, 0.06699, 0.5, 0.0, 0.25, 0.06699, 0.06699, 0.25, 0.0, 0.5, 0.06699, 0.75, 0.25, 0.933, 0.0, 0.0, 1.0, 0.0, 1.0, 1.0, 0.0, 1.0, 0.0, 0.0, 1.0, 0.0, 1.0, 1.0, 0.0, 1.0, 0.0, 0.0, 1.0, 0.0, 1.0, 1.0, 0.0, 1.0, 0.0, 0.0, 1.0, 0.0, 1.0, 1.0, 0.0, 1.0, 0.0, 0.0, 1.0, 0.0, 1.0, 1.0, 0.0, 1.0, 0.5, 1.0, 0.9755, 0.6545, 0.7939, 0.09549, 0.2061, 0.09549, 0.02447, 0.6545, 0.0, 0.0, 1.0, 0.0, 1.0, 1.0, 0.0, 1.0, 0.0, 0.0, 1.0, 0.0, 1.0, 1.0, 0.0, 1.0, 0.0, 0.0, 1.0, 0.0, 1.0, 1.0, 0.0, 1.0, 0.0, 0.0, 1.0, 0.0, 1.0, 1.0, 0.0, 1.0, 0.0, 0.0, 1.0, 0.0, 1.0, 1.0, 0.0, 1.0, 0.0, 0.0, 1.0, 0.0, 1.0, 1.0, 0.0, 1.0, 0.0, 0.0, 1.0, 0.0, 1.0, 1.0, 0.0, 1.0, 0.0, 0.0, 1.0, 0.0, 1.0, 1.0, 0.0, 1.0, 0.0, 0.0, 1.0, 0.0, 1.0, 1.0, 0.0, 1.0, 0.0, 0.0, 1.0, 0.0, 1.0, 1.0, 0.0, 1.0, 0.0, 0.0, 1.0, 0.0, 1.0, 1.0, 0.0, 1.0, 0.0, 0.0, 1.0, 0.0, 1.0, 1.0, 0.0, 1.0, 0.0, 0.0, 1.0, 0.0, 1.0, 1.0, 0.0, 1.0, 0.0, 0.0, 1.0, 0.0, 1.0, 1.0, 0.0, 1.0, 0.0, 0.0, 1.0, 0.0, 1.0, 1.0, 0.0, 1.0, 0.0, 0.0, 1.0, 0.0, 1.0, 1.0, 0.0, 1.0, 0.3922, 0.5797, 0.3922, 0.6115, 0.3249, 0.6115, 0.3249, 0.5797, 0.0, 0.0, 1.0, 0.0, 1.0, 1.0, 0.0, 1.0, 0.4705, 0.6652, 0.4705, 0.6622, 0.5212, 0.6622, 0.5212, 0.6652, 0.5766, 0.5827, 0.5766, 0.5797, 0.5791, 0.5797, 0.5791, 0.5827, 0.0, 0.0, 1.0, 0.0, 1.0, 1.0, 0.0, 1.0, 0.0, 0.0, 1.0, 0.0, 1.0, 1.0, 0.0, 1.0, 0.0, 0.0, 1.0, 0.0, 1.0, 1.0, 0.0, 1.0, 0.0, 0.0, 1.0, 0.0, 1.0, 1.0, 0.0, 1.0, 0.0, 0.0, 1.0, 0.0, 1.0, 1.0, 0.0, 1.0, 0.0, 0.0, 1.0, 0.0, 1.0, 1.0, 0.0, 1.0, 0.0, 0.0, 1.0, 0.0, 1.0, 1.0, 0.0, 1.0, 0.0, 0.0, 1.0, 0.0, 1.0, 1.0, 0.0, 1.0, 0.0, 0.0, 1.0, 0.0, 1.0, 1.0, 0.0, 1.0, 0.0, 0.0, 1.0, 0.0, 1.0, 1.0, 0.0, 1.0, 0.0, 0.0, 1.0, 0.0, 1.0, 1.0, 0.0, 1.0, 0.0, 0.0, 1.0, 0.0, 1.0, 1.0, 0.0, 1.0, 0.0, 0.0, 1.0, 0.0, 1.0, 1.0, 0.0, 1.0, 0.0, 0.0, 1.0, 0.0, 1.0, 1.0, 0.0, 1.0, 0.0, 0.0, 1.0, 0.0, 1.0, 1.0, 0.0, 1.0, 0.0, 0.0, 1.0, 0.0, 1.0, 1.0, 0.0, 1.0, 0.0, 0.0, 1.0, 0.0, 1.0, 1.0, 0.0, 1.0, 0.649, 0.1166, 0.649, 0.9507, -0.001899, 0.9507, -0.001899, 0.1166, 0.0, 0.0, 1.0, 0.0, 1.0, 1.0, 0.0, 1.0, 0.0, 0.0, 1.0, 0.0, 1.0, 1.0, 0.0, 1.0, 0.0, 0.0, 1.0, 0.0, 1.0, 1.0, 0.0, 1.0, 0.0, 0.0, 1.0, 0.0, 1.0, 1.0, 0.0, 1.0, 0.5766, 0.5861, 0.5766, 0.5831, 0.5791, 0.5831, 0.5791, 0.5861, 0.0, 0.0, 1.0, 0.0, 1.0, 1.0, 0.0, 1.0, 0.0, 0.0, 1.0, 0.0, 1.0, 1.0, 0.0, 1.0, 0.0, 0.0, 1.0, 0.0, 1.0, 1.0, 0.0, 1.0, 0.0, 0.0, 1.0, 0.0, 1.0, 1.0, 0.0, 1.0, 0.0, 0.0, 1.0, 0.0, 1.0, 1.0, 0.0, 1.0, 0.0, 0.0, 1.0, 0.0, 1.0, 1.0, 0.0, 1.0, 0.0, 0.0, 1.0, 0.0, 1.0, 1.0, 0.0, 1.0, 1.239, -0.1005, 0.4178, -0.1005, 0.4178, -0.2108, 1.239, -0.2108, 0.4178, -0.1005, -0.4031, -0.1005, -0.4031, -0.2108, 0.4178, -0.2108, -0.4031, -0.1005, -1.224, -0.1005, -1.114, -0.2108, -0.4031, -0.2108, -1.224, -0.1005, -1.224, -1.151, -1.114, -1.041, -1.114, -0.2108, -1.224, -1.151, -0.4031, -1.151, -0.4031, -1.041, -1.114, -1.041, -0.4031, -1.151, 0.4178, -1.151, 0.4178, -1.041, -0.4031, -1.041, 0.4178, -1.151, 1.239, -1.151, 1.239, -1.041, 0.4178, -1.041, 1.239, -1.151, 2.06, -1.151, 1.949, -1.041, 1.239, -1.041, 2.06, -1.151, 2.06, -0.1005, 1.949, -0.2108, 1.949, -1.041, 2.06, -0.1005, 1.239, -0.1005, 1.239, -0.2108, 1.949, -0.2108, 0.0, 0.0, 1.0, 0.0, 1.0, 1.0, 0.0, 1.0, 0.0, 0.0, 1.0, 0.0, 1.0, 1.0, 0.0, 1.0, 0.0, 0.0, 1.0, 0.0, 1.0, 1.0, 0.0, 1.0, 0.0, 0.0, 1.0, 0.0, 1.0, 1.0, 0.0, 1.0, 0.0, 0.0, 1.0, 0.0, 1.0, 1.0, 0.0, 1.0, 0.0, 0.0, 1.0, 0.0, 1.0, 1.0, 0.0, 1.0, 0.03185, 0.1783, 0.04872, 0.09209, 0.05246, 0.09335, 0.0356, 0.179, 0.0, 0.0, 1.0, 0.0, 1.0, 1.0, 0.0, 1.0, 0.1394, 0.1255, 0.1201, 0.1905, 0.1169, 0.1897, 0.1357, 0.1241, 0.0, 0.0, 1.0, 0.0, 1.0, 1.0, 0.0, 1.0, 0.04872, 0.09209, 0.08894, 0.01721, 0.09104, 0.02233, 0.05246, 0.09335, 0.0, 0.0, 1.0, 0.0, 1.0, 1.0, 0.0, 1.0, 0.1675, 0.05911, 0.1394, 0.1255, 0.1357, 0.1241, 0.1619, 0.06179, 0.0, 0.0, 1.0, 0.0, 1.0, 1.0, 0.0, 1.0, 0.08894, 0.01721, 0.1675, 0.05911, 0.1619, 0.06179, 0.09104, 0.02233, 0.1201, 0.1905, 0.1076, 0.2559, 0.1046, 0.2553, 0.1169, 0.1897, 0.0, 0.0, 1.0, 0.0, 1.0, 1.0, 0.0, 1.0, 0.1076, 0.2559, 0.09333, 0.3249, 0.09034, 0.3212, 0.1046, 0.2553, 0.09333, 0.3249, 0.01089, 0.3139, 0.01498, 0.3097, 0.09034, 0.3212, 0.0, 0.0, 1.0, 0.0, 1.0, 1.0, 0.0, 1.0, 0.0, 0.0, 1.0, 0.0, 1.0, 1.0, 0.0, 1.0, 0.0, 0.0, 1.0, 0.0, 1.0, 1.0, 0.0, 1.0, 0.0, 0.0, 1.0, 0.0, 1.0, 1.0, 0.0, 1.0, 0.0, 0.0, 1.0, 0.0, 1.0, 1.0, 0.0, 1.0, 0.0, 0.0, 1.0, 0.0, 1.0, 1.0, 0.0, 1.0, 0.0, 0.0, 1.0, 0.0, 1.0, 1.0, 0.0, 1.0, 0.0, 0.0, 1.0, 0.0, 1.0, 1.0, 0.0, 1.0, 0.0, 0.0, 1.0, 0.0, 1.0, 1.0, 0.0, 1.0, 0.6563, 0.0002161, 0.6563, 0.0642, 0.6512, 0.0642, 0.6512, 0.0002161, 0.6614, 0.0002161, 0.6614, 0.0642, 0.6563, 0.0642, 0.6563, 0.0002161, 0.0, 0.0, 1.0, 0.0, 1.0, 1.0, 0.0, 1.0, 0.0, 0.0, 1.0, 0.0, 1.0, 1.0, 0.0, 1.0, 0.0, 0.0, 1.0, 0.0, 1.0, 1.0, 0.0, 1.0, 0.0, 0.0, 1.0, 0.0, 1.0, 1.0, 0.0, 1.0, 0.0, 0.0, 1.0, 0.0, 1.0, 1.0, 0.0, 1.0, 0.0, 0.0, 1.0, 0.0, 1.0, 1.0, 0.0, 1.0, 0.6563, 0.06463, 0.6563, 0.1286, 0.6512, 0.1286, 0.6512, 0.06463, 0.0, 0.0, 1.0, 0.0, 1.0, 1.0, 0.0, 1.0, 0.0, 0.0, 1.0, 0.0, 1.0, 1.0, 0.0, 1.0, 0.0, 0.0, 1.0, 0.0, 1.0, 1.0, 0.0, 1.0, 0.0, 0.0, 1.0, 0.0, 1.0, 1.0, 0.0, 1.0, 0.0, 0.0, 1.0, 0.0, 1.0, 1.0, 0.0, 1.0, 0.0, 0.0, 1.0, 0.0, 1.0, 1.0, 0.0, 1.0, 0.0, 0.0, 1.0, 0.0, 1.0, 1.0, 0.0, 1.0, 0.0, 0.0, 1.0, 0.0, 1.0, 1.0, 0.0, 1.0, 0.6563, 0.129, 0.6563, 0.193, 0.6512, 0.193, 0.6512, 0.129, 0.4881, 0.6356, 0.4881, 0.627, 0.5266, 0.627, 0.5266, 0.6356, 0.0, 0.0, 1.0, 0.0, 1.0, 1.0, 0.0, 1.0, 0.01063, 0.5898, 0.01192, 0.795, 0.005986, 0.7999, 0.005064, 0.5844, 0.2691, 0.7953, 0.2679, 0.5901, 0.2738, 0.5852, 0.2747, 0.8007, 0.0, 0.0, 1.0, 0.0, 1.0, 1.0, 0.0, 1.0, 0.5602, 0.6549, 0.5602, 0.6595, 0.5271, 0.6595, 0.5271, 0.6549, 0.0, 0.0, 1.0, 0.0, 1.0, 1.0, 0.0, 1.0, 0.5602, 0.6595, 0.5602, 0.6633, 0.5271, 0.6633, 0.5271, 0.6595, 0.0, 0.0, 1.0, 0.0, 1.0, 1.0, 0.0, 1.0, 0.0, 0.0, 1.0, 0.0, 1.0, 1.0, 0.0, 1.0, 0.0, 0.0, 1.0, 0.0, 1.0, 1.0, 0.0, 1.0, 0.0, 0.0, 1.0, 0.0, 1.0, 1.0, 0.0, 1.0, 0.4258, 0.643, 0.4258, 0.6492, 0.3926, 0.6492, 0.3926, 0.643, 0.0, 0.0, 1.0, 0.0, 1.0, 1.0, 0.0, 1.0, 0.4258, 0.6384, 0.4258, 0.643, 0.3926, 0.643, 0.3926, 0.6384, 0.0, 0.0, 1.0, 0.0, 1.0, 1.0, 0.0, 1.0, 0.0, 0.0, 1.0, 0.0, 1.0, 1.0, 0.0, 1.0, 0.4258, 0.6271, 0.4258, 0.6317, 0.3926, 0.6317, 0.3926, 0.6271, 0.0, 0.0, 1.0, 0.0, 1.0, 1.0, 0.0, 1.0, 0.4258, 0.6317, 0.4258, 0.6379, 0.3926, 0.6379, 0.3926, 0.6317, 0.0, 0.0, 1.0, 0.0, 1.0, 1.0, 0.0, 1.0, 0.0, 0.0, 1.0, 0.0, 1.0, 1.0, 0.0, 1.0, 0.0, 0.0, 1.0, 0.0, 1.0, 1.0, 0.0, 1.0, 0.28, 0.6508, 0.28, 0.6458, 0.3127, 0.6458, 0.3127, 0.6508, 0.0, 0.0, 1.0, 0.0, 1.0, 1.0, 0.0, 1.0, 0.0, 0.0, 1.0, 0.0, 1.0, 1.0, 0.0, 1.0, 0.28, 0.6508, 0.3127, 0.6508, 0.3127, 0.6545, 0.28, 0.6545, 0.0, 0.0, 1.0, 0.0, 1.0, 1.0, 0.0, 1.0, 0.0, 0.0, 1.0, 0.0, 1.0, 1.0, 0.0, 1.0, 0.3926, 0.6547, 0.3926, 0.6497, 0.4253, 0.6497, 0.4253, 0.6547, 0.0, 0.0, 1.0, 0.0, 1.0, 1.0, 0.0, 1.0, 0.0, 0.0, 1.0, 0.0, 1.0, 1.0, 0.0, 1.0, 0.3926, 0.6547, 0.4253, 0.6547, 0.4253, 0.6584, 0.3926, 0.6584, 0.0, 0.0, 1.0, 0.0, 1.0, 1.0, 0.0, 1.0, 0.0, 0.0, 1.0, 0.0, 1.0, 1.0, 0.0, 1.0, 0.0, 0.0, 1.0, 0.0, 1.0, 1.0, 0.0, 1.0, 0.0, 0.0, 1.0, 0.0, 1.0, 1.0, 0.0, 1.0, 0.0, 0.0, 1.0, 0.0, 1.0, 1.0, 0.0, 1.0, 0.3227, 0.6642, 0.3554, 0.6642, 0.3554, 0.6679, 0.3227, 0.6679, 0.0, 0.0, 1.0, 0.0, 1.0, 1.0, 0.0, 1.0, 0.0, 0.0, 1.0, 0.0, 1.0, 1.0, 0.0, 1.0, 0.4881, 0.6492, 0.4881, 0.6422, 0.5208, 0.6422, 0.5208, 0.6492, 0.0, 0.0, 1.0, 0.0, 1.0, 1.0, 0.0, 1.0, 0.0, 0.0, 1.0, 0.0, 1.0, 1.0, 0.0, 1.0, 0.4881, 0.6492, 0.5208, 0.6492, 0.5208, 0.6529, 0.4881, 0.6529, 0.0, 0.0, 1.0, 0.0, 1.0, 1.0, 0.0, 1.0, 0.0, 0.0, 1.0, 0.0, 1.0, 1.0, 0.0, 1.0, 0.5271, 0.6508, 0.5271, 0.6437, 0.5598, 0.6437, 0.5598, 0.6508, 0.0, 0.0, 1.0, 0.0, 1.0, 1.0, 0.0, 1.0, 0.0, 0.0, 1.0, 0.0, 1.0, 1.0, 0.0, 1.0, 0.5271, 0.6508, 0.5598, 0.6508, 0.5598, 0.6544, 0.5271, 0.6544, 0.0, 0.0, 1.0, 0.0, 1.0, 1.0, 0.0, 1.0, 0.5271, 0.6682, 0.5271, 0.6637, 0.5576, 0.6637, 0.5576, 0.6682, 0.0, 0.0, 1.0, 0.0, 1.0, 1.0, 0.0, 1.0, 0.0, 0.0, 1.0, 0.0, 1.0, 1.0, 0.0, 1.0, 0.0, 0.0, 1.0, 0.0, 1.0, 1.0, 0.0, 1.0, 0.0, 0.0, 1.0, 0.0, 1.0, 1.0, 0.0, 1.0, 0.0, 0.0, 1.0, 0.0, 1.0, 1.0, 0.0, 1.0, 0.3249, 0.6638, 0.3249, 0.6593, 0.3554, 0.6593, 0.3554, 0.6638, 0.0, 0.0, 1.0, 0.0, 1.0, 1.0, 0.0, 1.0, 0.2354, 0.3165, 0.6024, 0.3165, 0.6024, 0.6835, 0.2354, 0.6835, 0.0, 0.0, 1.0, 0.0, 1.0, 1.0, 0.0, 1.0, 0.0, 0.0, 1.0, 0.0, 1.0, 1.0, 0.0, 1.0, 0.0, 0.0, 1.0, 0.0, 1.0, 1.0, 0.0, 1.0, 0.005064, 0.5844, 0.005986, 0.7999, 0.001826, 0.8054, 0.0002161, 0.5797, 0.2747, 0.8007, 0.2738, 0.5852, 0.278, 0.5797, 0.2796, 0.8054, 0.01192, 0.795, 0.2691, 0.7953, 0.2747, 0.8007, 0.005986, 0.7999, 0.0, 0.0, 1.0, 0.0, 1.0, 1.0, 0.0, 1.0, 0.005986, 0.7999, 0.2747, 0.8007, 0.2796, 0.8054, 0.001826, 0.8054, 0.2738, 0.5852, 0.005064, 0.5844, 0.0002161, 0.5797, 0.278, 0.5797, 0.0, 0.0, 1.0, 0.0, 1.0, 1.0, 0.0, 1.0, 0.0, 0.0, 1.0, 0.0, 1.0, 1.0, 0.0, 1.0, 0.0, 0.0, 1.0, 0.0, 1.0, 1.0, 0.0, 1.0, 0.0, 0.0, 1.0, 0.0, 1.0, 1.0, 0.0, 1.0, 0.0, 0.0, 1.0, 0.0, 1.0, 1.0, 0.0, 1.0, 0.0, 0.0, 1.0, 0.0, 1.0, 1.0, 0.0, 1.0, 0.0, 0.0, 1.0, 0.0, 1.0, 1.0, 0.0, 1.0, 0.4715, 0.628, 0.4754, 0.628, 0.4754, 0.6312, 0.4715, 0.6312, 0.0, 0.0, 1.0, 0.0, 1.0, 1.0, 0.0, 1.0, 0.0, 0.0, 1.0, 0.0, 1.0, 1.0, 0.0, 1.0, 0.0, 0.0, 1.0, 0.0, 1.0, 1.0, 0.0, 1.0, 0.4665, 0.6296, 0.4684, 0.627, 0.4715, 0.628, 0.4715, 0.6312, 0.4684, 0.6321, 0.0, 0.0, 1.0, 0.0, 1.0, 1.0, 0.0, 1.0, 0.0, 0.0, 1.0, 0.0, 1.0, 1.0, 0.0, 1.0, 0.0, 0.0, 1.0, 0.0, 1.0, 1.0, 0.0, 1.0, 0.4754, 0.6312, 0.4754, 0.628, 0.4801, 0.628, 0.4801, 0.6312, 0.0, 0.0, 1.0, 0.0, 1.0, 1.0, 0.0, 1.0, 0.4857, 0.627, 0.4876, 0.6296, 0.4857, 0.6321, 0.4827, 0.6312, 0.4827, 0.628, 0.0, 0.0, 1.0, 0.0, 1.0, 1.0, 0.0, 1.0, 0.0, 0.0, 1.0, 0.0, 1.0, 1.0, 0.0, 1.0, 0.4801, 0.6312, 0.4801, 0.628, 0.4827, 0.628, 0.4827, 0.6312, 0.0, 0.0, 1.0, 0.0, 1.0, 1.0, 0.0, 1.0, 0.0, 0.0, 1.0, 0.0, 1.0, 1.0, 0.0, 1.0, 0.0, 0.0, 1.0, 0.0, 1.0, 1.0, 0.0, 1.0, 0.5651, 0.6447, 0.569, 0.6447, 0.569, 0.6479, 0.5651, 0.6479, 0.0, 0.0, 1.0, 0.0, 1.0, 1.0, 0.0, 1.0, 0.0, 0.0, 1.0, 0.0, 1.0, 1.0, 0.0, 1.0, 0.0, 0.0, 1.0, 0.0, 1.0, 1.0, 0.0, 1.0, 0.5602, 0.6463, 0.5621, 0.6437, 0.5651, 0.6447, 0.5651, 0.6479, 0.5621, 0.6489, 0.0, 0.0, 1.0, 0.0, 1.0, 1.0, 0.0, 1.0, 0.0, 0.0, 1.0, 0.0, 1.0, 1.0, 0.0, 1.0, 0.0, 0.0, 1.0, 0.0, 1.0, 1.0, 0.0, 1.0, 0.569, 0.6479, 0.569, 0.6447, 0.5737, 0.6447, 0.5737, 0.6479, 0.0, 0.0, 1.0, 0.0, 1.0, 1.0, 0.0, 1.0, 0.4661, 0.63, 0.4635, 0.6319, 0.461, 0.63, 0.4619, 0.627, 0.4651, 0.627, 0.0, 0.0, 1.0, 0.0, 1.0, 1.0, 0.0, 1.0, 0.0, 0.0, 1.0, 0.0, 1.0, 1.0, 0.0, 1.0, 0.0, 0.0, 1.0, 0.0, 1.0, 1.0, 0.0, 1.0, 0.0, 0.0, 1.0, 0.0, 1.0, 1.0, 0.0, 1.0, 0.2354, 0.3165, 0.6024, 0.3165, 0.6024, 0.6835, 0.2354, 0.6835, 0.0, 0.0, 1.0, 0.0, 1.0, 1.0, 0.0, 1.0, 0.0, 0.0, 1.0, 0.0, 1.0, 1.0, 0.0, 1.0, 0.0, 0.0, 1.0, 0.0, 1.0, 1.0, 0.0, 1.0, 0.0, 0.0, 1.0, 0.0, 1.0, 1.0, 0.0, 1.0, 0.0, 0.0, 1.0, 0.0, 1.0, 1.0, 0.0, 1.0, 0.0, 0.0, 1.0, 0.0, 1.0, 1.0, 0.0, 1.0, 0.0, 0.0, 1.0, 0.0, 1.0, 1.0, 0.0, 1.0, 0.0, 0.0, 1.0, 0.0, 1.0, 1.0, 0.0, 1.0, 0.0, 0.0, 1.0, 0.0, 1.0, 1.0, 0.0, 1.0, 0.0, 0.0, 1.0, 0.0, 1.0, 1.0, 0.0, 1.0, 0.0, 0.0, 1.0, 0.0, 1.0, 1.0, 0.0, 1.0, 0.0, 0.0, 1.0, 0.0, 1.0, 1.0, 0.0, 1.0, 0.0, 0.0, 1.0, 0.0, 1.0, 1.0, 0.0, 1.0, 0.0, 0.0, 1.0, 0.0, 1.0, 1.0, 0.0, 1.0, 0.0, 0.0, 1.0, 0.0, 1.0, 1.0, 0.0, 1.0, 0.4715, 0.6392, 0.4754, 0.6392, 0.4754, 0.6423, 0.4715, 0.6423, 0.0, 0.0, 1.0, 0.0, 1.0, 1.0, 0.0, 1.0, 0.0, 0.0, 1.0, 0.0, 1.0, 1.0, 0.0, 1.0, 0.0, 0.0, 1.0, 0.0, 1.0, 1.0, 0.0, 1.0, 0.4665, 0.6407, 0.4684, 0.6382, 0.4715, 0.6392, 0.4715, 0.6423, 0.4684, 0.6433, 0.0, 0.0, 1.0, 0.0, 1.0, 1.0, 0.0, 1.0, 0.0, 0.0, 1.0, 0.0, 1.0, 1.0, 0.0, 1.0, 0.0, 0.0, 1.0, 0.0, 1.0, 1.0, 0.0, 1.0, 0.4754, 0.6423, 0.4754, 0.6392, 0.4801, 0.6392, 0.4801, 0.6423, 0.0, 0.0, 1.0, 0.0, 1.0, 1.0, 0.0, 1.0, 0.5, 1.0, 0.9755, 0.6545, 0.7939, 0.09549, 0.2061, 0.09549, 0.02447, 0.6545, 0.0, 0.0, 1.0, 0.0, 1.0, 1.0, 0.0, 1.0, 0.0, 0.0, 1.0, 0.0, 1.0, 1.0, 0.0, 1.0, 0.0, 0.0, 1.0, 0.0, 1.0, 1.0, 0.0, 1.0, 0.0, 0.0, 1.0, 0.0, 1.0, 1.0, 0.0, 1.0, 0.0, 0.0, 1.0, 0.0, 1.0, 1.0, 0.0, 1.0, 0.0, 0.0, 1.0, 0.0, 1.0, 1.0, 0.0, 1.0, 0.4715, 0.6336, 0.4754, 0.6336, 0.4754, 0.6367, 0.4715, 0.6367, 0.0, 0.0, 1.0, 0.0, 1.0, 1.0, 0.0, 1.0, 0.0, 0.0, 1.0, 0.0, 1.0, 1.0, 0.0, 1.0, 0.0, 0.0, 1.0, 0.0, 1.0, 1.0, 0.0, 1.0, 0.4665, 0.6352, 0.4684, 0.6326, 0.4715, 0.6336, 0.4715, 0.6367, 0.4684, 0.6377, 0.0, 0.0, 1.0, 0.0, 1.0, 1.0, 0.0, 1.0, 0.0, 0.0, 1.0, 0.0, 1.0, 1.0, 0.0, 1.0, 0.0, 0.0, 1.0, 0.0, 1.0, 1.0, 0.0, 1.0, 0.4754, 0.6367, 0.4754, 0.6336, 0.4801, 0.6336, 0.4801, 0.6367, 0.0, 0.0, 1.0, 0.0, 1.0, 1.0, 0.0, 1.0, 0.5, 1.0, 0.9755, 0.6545, 0.7939, 0.09549, 0.2061, 0.09549, 0.02447, 0.6545, 0.0, 0.0, 1.0, 0.0, 1.0, 1.0, 0.0, 1.0, 0.0, 0.0, 1.0, 0.0, 1.0, 1.0, 0.0, 1.0, 0.0, 0.0, 1.0, 0.0, 1.0, 1.0, 0.0, 1.0, 0.0, 0.0, 1.0, 0.0, 1.0, 1.0, 0.0, 1.0, 0.0, 0.0, 1.0, 0.0, 1.0, 1.0, 0.0, 1.0, 0.0, 0.0, 1.0, 0.0, 1.0, 1.0, 0.0, 1.0, 0.0, 0.0, 1.0, 0.0, 1.0, 1.0, 0.0, 1.0, 0.0, 0.0, 1.0, 0.0, 1.0, 1.0, 0.0, 1.0, 0.0, 0.0, 1.0, 0.0, 1.0, 1.0, 0.0, 1.0, 0.0, 0.0, 1.0, 0.0, 1.0, 1.0, 0.0, 1.0, 0.0, 0.0, 1.0, 0.0, 1.0, 1.0, 0.0, 1.0, 0.4715, 0.6447, 0.4754, 0.6447, 0.4754, 0.6479, 0.4715, 0.6479, 0.0, 0.0, 1.0, 0.0, 1.0, 1.0, 0.0, 1.0, 0.0, 0.0, 1.0, 0.0, 1.0, 1.0, 0.0, 1.0, 0.0, 0.0, 1.0, 0.0, 1.0, 1.0, 0.0, 1.0, 0.4665, 0.6463, 0.4684, 0.6438, 0.4715, 0.6447, 0.4715, 0.6479, 0.4684, 0.6489, 0.0, 0.0, 1.0, 0.0, 1.0, 1.0, 0.0, 1.0, 0.0, 0.0, 1.0, 0.0, 1.0, 1.0, 0.0, 1.0, 0.0, 0.0, 1.0, 0.0, 1.0, 1.0, 0.0, 1.0, 0.4754, 0.6479, 0.4754, 0.6447, 0.4801, 0.6447, 0.4801, 0.6479, 0.0, 0.0, 1.0, 0.0, 1.0, 1.0, 0.0, 1.0, 0.5, 1.0, 0.9755, 0.6545, 0.7939, 0.09549, 0.2061, 0.09549, 0.02447, 0.6545, 0.0, 0.0, 1.0, 0.0, 1.0, 1.0, 0.0, 1.0, 0.0, 0.0, 1.0, 0.0, 1.0, 1.0, 0.0, 1.0, 0.0, 0.0, 1.0, 0.0, 1.0, 1.0, 0.0, 1.0, 0.0, 0.0, 1.0, 0.0, 1.0, 1.0, 0.0, 1.0, 0.0, 0.0, 1.0, 0.0, 1.0, 1.0, 0.0, 1.0, 0.0, 0.0, 1.0, 0.0, 1.0, 1.0, 0.0, 1.0, 0.4715, 0.6503, 0.4754, 0.6503, 0.4754, 0.6535, 0.4715, 0.6535, 0.0, 0.0, 1.0, 0.0, 1.0, 1.0, 0.0, 1.0, 0.0, 0.0, 1.0, 0.0, 1.0, 1.0, 0.0, 1.0, 0.0, 0.0, 1.0, 0.0, 1.0, 1.0, 0.0, 1.0, 0.4665, 0.6519, 0.4684, 0.6493, 0.4715, 0.6503, 0.4715, 0.6535, 0.4684, 0.6545, 0.0, 0.0, 1.0, 0.0, 1.0, 1.0, 0.0, 1.0, 0.0, 0.0, 1.0, 0.0, 1.0, 1.0, 0.0, 1.0, 0.0, 0.0, 1.0, 0.0, 1.0, 1.0, 0.0, 1.0, 0.4754, 0.6535, 0.4754, 0.6503, 0.4801, 0.6503, 0.4801, 0.6535, 0.0, 0.0, 1.0, 0.0, 1.0, 1.0, 0.0, 1.0, 0.5, 1.0, 0.9755, 0.6545, 0.7939, 0.09549, 0.2061, 0.09549, 0.02447, 0.6545, 0.0, 0.0, 1.0, 0.0, 1.0, 1.0, 0.0, 1.0, 0.0, 0.0, 1.0, 0.0, 1.0, 1.0, 0.0, 1.0, 0.0, 0.0, 1.0, 0.0, 1.0, 1.0, 0.0, 1.0, 0.0, 0.0, 1.0, 0.0, 1.0, 1.0, 0.0, 1.0])
me_cube_001.use_remesh_preserve_volume = False
me_cube_001.use_remesh_preserve_attributes = False
me_cube_001.use_mirror_vertex_groups = False
me_cube_001.update()

# ---- objects
ob_walls_001 = bpy.data.objects.new('walls.001', me_cube_000)
ob_windows = bpy.data.objects.new('windows', me_cube_002)
ob_walls = bpy.data.objects.new('walls', me_cube_001)

# ---- transforms, parenting, visibility, modifiers, constraints
ob_walls_001.location = (0.01807, -1.0, 0.01187)
ob_walls_001.lineart.crease_threshold = 0.0
ob_windows.location = (0.01807, -1.0, 0.01187)
ob_windows.show_wire = True
ob_windows.lineart.crease_threshold = 0.0
ob_walls.location = (0.01807, -1.0, 0.01187)
ob_walls.lineart.crease_threshold = 0.0

# ---- collection membership
col_collection_1.objects.link(ob_walls_001)
col_collection_1.objects.link(ob_windows)
col_collection_1.objects.link(ob_walls)

# ---- scene / render settings (as saved in the file)
scene.frame_start = 1; scene.frame_end = 250; scene.frame_set(179)
scene.render.engine = 'BLENDER_EEVEE_NEXT'
scene.render.resolution_percentage = 50
scene.render.dither_intensity = 0.0
scene.cycles.use_denoising = False
scene.cycles.samples = 128
scene.cycles.sampling_pattern = 'TABULATED_SOBOL'
scene.cycles.use_adaptive_sampling = False
scene.cycles.use_light_tree = False
scene.cycles.blur_glossy = 0.0
scene.cycles.sample_clamp_indirect = 0.0
scene.view_settings.view_transform = 'Standard'
bpy.context.view_layer.update()

# ---- added for rendering (the .blend has no active camera and no usable light): camera, sun
cam_auto = bpy.data.cameras.new('AutoCamera')
cam_auto.lens = 50.0
cam_auto.sensor_width = 36.0
cam_auto.clip_end = 1000.0
ob_auto_camera = bpy.data.objects.new('AutoCamera', cam_auto)
scene.collection.objects.link(ob_auto_camera)
ob_auto_camera.location = (9.46859, -11.1406, 9.13575)
ob_auto_camera.rotation_euler = (1.09748, -7.21219e-08, 0.694738)
scene.camera = ob_auto_camera
light_auto_sun = bpy.data.lights.new('AutoSun', 'SUN')
light_auto_sun.energy = 3.0
light_auto_sun.angle = 0.0523599
ob_auto_sun = bpy.data.objects.new('AutoSun', light_auto_sun)
scene.collection.objects.link(ob_auto_sun)
ob_auto_sun.rotation_euler = (0.872665, 0.174533, 0.523599)
bpy.context.view_layer.update()
